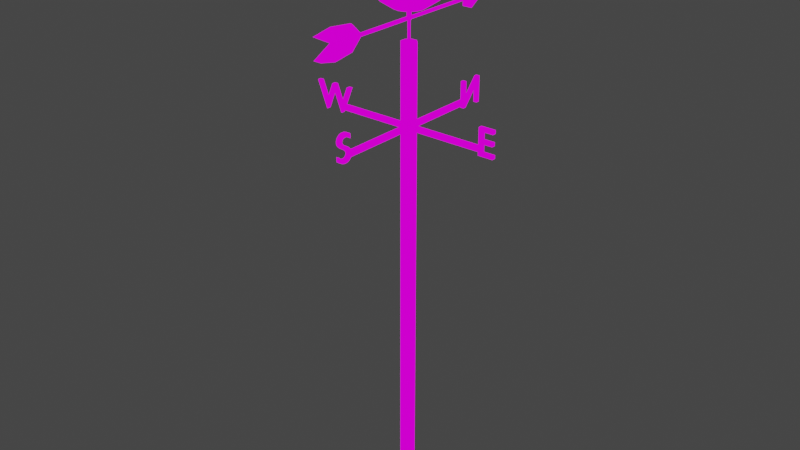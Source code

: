 # Source: weathervane.blend  (saved by Blender 2.80.39; exported with 4.5.12 LTS)
import bpy
from mathutils import Matrix  # noqa: F401  (used for matrix-valued properties, if any)

bpy.ops.wm.read_factory_settings(use_empty=True)
scene = bpy.context.scene
scene.name = 'Scene'

# ---- collections
col_collection = bpy.data.collections.new('Collection'); scene.collection.children.link(col_collection)

# ---- images (referenced by path relative to the original .blend; pixels are not part of the script)
import os
ASSET_DIR = os.environ.get("B2B_ASSET_DIR", "")  # directory of the original .blend (textures are referenced by path, not embedded)
HERE = os.path.dirname(os.path.abspath(__file__))  # packed textures are extracted next to this script under _unpacked/

def load_image(name, relpath, width, height, colorspace="sRGB"):
    """Load a texture the original file referenced (path relative to the .blend, or extracted next to this script)."""
    p = next((c for c in (os.path.join(HERE, relpath), os.path.join(ASSET_DIR, relpath)) if relpath and os.path.exists(c)), "")
    if p:
        img = bpy.data.images.load(p, check_existing=True)
        img.name = name
    else:  # same state as the original file: an image datablock whose file is absent (Cycles renders it pink)
        img = bpy.data.images.new(name, width, height)
        img.source = "FILE"
        img.filepath = "//" + (relpath or name)
    img.colorspace_settings.name = colorspace
    return img
img_pallete_png = load_image('pallete.png', 'pallete.png', 1024, 1024, 'sRGB')

# ---- materials (node trees are filled in below, after node groups)
mat_pallete = bpy.data.materials.new('pallete')
mat_pallete.alpha_threshold = 0.0
mat_pallete.roughness = 0.5
mat_pallete.line_color = (0.0, 0.0, 0.0, 1.0)

# ---- material node trees
mat_pallete.use_nodes = True; mat_pallete.node_tree.nodes.clear()
_N = mat_pallete.node_tree.nodes; _L = mat_pallete.node_tree.links
n0 = _N.new('ShaderNodeOutputMaterial'); n0.name = 'Material Output'; n0.location = (300, 300)
n1 = _N.new('ShaderNodeTexImage'); n1.name = 'Image Texture'; n1.location = (-63, 260)
n1.image = img_pallete_png
_L.new(n1.outputs[0], n0.inputs[0])
n0.is_active_output = True

# ---- world
world_world = bpy.data.worlds.new('World'); scene.world = world_world
world_world.color = (0.05088, 0.05088, 0.05088)
world_world.use_sun_shadow = False
world_world.sun_shadow_jitter_overblur = 0.0

# ---- meshes
me_bottom = bpy.data.meshes.new('Bottom')
me_bottom.from_pydata([(-0.07654, -0.1847, -9.537e-07), (-0.07654, -0.1847, 10.0), (-0.1848, -0.0765, -9.537e-07), (-0.1848, -0.0765, 10.0), (-0.1848, 0.07657, -9.537e-07), (-0.1848, 0.07657, 10.0), (-0.07654, 0.1848, -9.537e-07), (-0.07654, 0.1848, 10.0), (0.07654, 0.1848, -9.537e-07), (0.07654, 0.1848, 10.0), (0.1848, 0.07657, -9.537e-07), (0.1848, 0.07657, 10.0), (0.1848, -0.0765, -9.537e-07), (0.1848, -0.0765, 10.0), (0.07654, -0.1847, -9.537e-07), (0.07654, -0.1847, 10.0), (-0.07654, -0.1847, 9.9), (-0.1848, -0.0765, 9.9), (-0.1848, 0.07657, 9.9), (-0.07654, 0.1848, 9.9), (0.07654, 0.1848, 9.9), (0.1848, 0.07657, 9.9), (0.1848, -0.0765, 9.9), (0.07654, -0.1847, 9.9), (-2.085, 0.07657, 10.0), (-2.085, -0.0765, 10.0), (-2.085, -0.0765, 9.9), (-2.085, 0.07657, 9.9), (2.085, -0.0765, 10.0), (2.085, 0.07657, 10.0), (2.085, 0.07657, 9.9), (2.085, -0.0765, 9.9), (-0.07654, -2.085, 9.9), (-0.07654, -2.085, 10.0), (0.07654, -2.085, 10.0), (0.07654, -2.085, 9.9), (0.07654, 2.085, 10.0), (-0.07654, 2.085, 10.0), (-0.07654, 2.085, 9.9), (0.07654, 2.085, 9.9), (-0.03478, -0.01437, 12.0), (-0.01441, -0.03474, 12.0), (-0.03478, 0.01444, 12.0), (-0.01441, 0.03481, 12.0), (0.0144, 0.03481, 12.0), (0.03477, 0.01444, 12.0), (0.03477, -0.01437, 12.0), (0.0144, -0.03474, 12.0), (-0.1848, -0.0765, 12.0), (-0.07654, -0.1847, 12.0), (-0.1848, 0.07657, 12.0), (-0.07654, 0.1848, 12.0), (0.07653, 0.1848, 12.0), (0.1848, 0.07657, 12.0), (0.1848, -0.0765, 12.0), (0.07653, -0.1847, 12.0), (-2.82, 0.05, 10.48), (-2.723, 0.05, 10.48), (-2.537, 0.05, 10.01), (-2.347, 0.05, 10.48), (-2.254, 0.05, 10.48), (-2.065, 0.05, 10.01), (-1.877, 0.05, 10.48), (-1.779, 0.05, 10.48), (-2.055, 0.05, 9.794), (-2.074, 0.05, 9.794), (-2.3, 0.05, 10.35), (-2.524, 0.05, 9.794), (-2.543, 0.05, 9.794), (-2.82, -0.05, 10.48), (-2.723, -0.05, 10.48), (-2.537, -0.05, 10.01), (-2.347, -0.05, 10.48), (-2.254, -0.05, 10.48), (-2.065, -0.05, 10.01), (-1.877, -0.05, 10.48), (-1.779, -0.05, 10.48), (-2.055, -0.05, 9.794), (-2.074, -0.05, 9.794), (-2.3, -0.05, 10.35), (-2.524, -0.05, 9.794), (-2.543, -0.05, 9.794), (2.412, -0.05, 10.48), (2.025, -0.05, 10.48), (2.025, -0.05, 9.8), (2.421, -0.05, 9.8), (2.421, -0.05, 9.888), (2.123, -0.05, 9.888), (2.123, -0.05, 10.1), (2.402, -0.05, 10.1), (2.402, -0.05, 10.19), (2.123, -0.05, 10.19), (2.123, -0.05, 10.39), (2.412, -0.05, 10.39), (2.412, 0.05, 10.48), (2.025, 0.05, 10.48), (2.025, 0.05, 9.8), (2.421, 0.05, 9.8), (2.421, 0.05, 9.888), (2.123, 0.05, 9.888), (2.123, 0.05, 10.1), (2.402, 0.05, 10.1), (2.402, 0.05, 10.19), (2.123, 0.05, 10.19), (2.123, 0.05, 10.39), (2.412, 0.05, 10.39), (-0.05, 2.053, 10.48), (-0.05, 2.145, 10.48), (-0.05, 2.145, 9.954), (-0.05, 2.606, 10.48), (-0.05, 2.684, 10.48), (-0.05, 2.684, 9.8), (-0.05, 2.592, 9.8), (-0.05, 2.592, 10.32), (-0.05, 2.137, 9.8), (-0.05, 2.053, 9.8), (0.05, 2.053, 10.48), (0.05, 2.145, 10.48), (0.05, 2.145, 9.954), (0.05, 2.606, 10.48), (0.05, 2.684, 10.48), (0.05, 2.684, 9.8), (0.05, 2.592, 9.8), (0.05, 2.592, 10.32), (0.05, 2.137, 9.8), (0.05, 2.053, 9.8), (0.05, -2.054, 10.44), (0.05, -2.066, 10.45), (0.05, -2.078, 10.46), (0.05, -2.09, 10.46), (0.05, -2.103, 10.47), (0.05, -2.115, 10.47), (0.05, -2.128, 10.48), (0.05, -2.141, 10.48), (0.05, -2.154, 10.49), (0.05, -2.167, 10.49), (0.05, -2.18, 10.49), (0.05, -2.193, 10.49), (0.05, -2.206, 10.49), (0.05, -2.236, 10.49), (0.05, -2.264, 10.49), (0.05, -2.291, 10.48), (0.05, -2.315, 10.47), (0.05, -2.337, 10.46), (0.05, -2.356, 10.44), (0.05, -2.373, 10.42), (0.05, -2.387, 10.41), (0.05, -2.398, 10.38), (0.05, -2.406, 10.36), (0.05, -2.411, 10.34), (0.05, -2.413, 10.31), (0.05, -2.407, 10.27), (0.05, -2.391, 10.23), (0.05, -2.366, 10.2), (0.05, -2.336, 10.17), (0.05, -2.302, 10.14), (0.05, -2.265, 10.12), (0.05, -2.228, 10.1), (0.05, -2.194, 10.08), (0.05, -2.164, 10.05), (0.05, -2.139, 10.03), (0.05, -2.123, 9.998), (0.05, -2.118, 9.965), (0.05, -2.118, 9.955), (0.05, -2.12, 9.945), (0.05, -2.124, 9.936), (0.05, -2.129, 9.926), (0.05, -2.136, 9.916), (0.05, -2.145, 9.908), (0.05, -2.154, 9.9), (0.05, -2.166, 9.893), (0.05, -2.179, 9.887), (0.05, -2.194, 9.883), (0.05, -2.21, 9.88), (0.05, -2.229, 9.879), (0.05, -2.245, 9.88), (0.05, -2.262, 9.882), (0.05, -2.278, 9.885), (0.05, -2.294, 9.89), (0.05, -2.31, 9.897), (0.05, -2.325, 9.905), (0.05, -2.34, 9.914), (0.05, -2.355, 9.924), (0.05, -2.369, 9.936), (0.05, -2.382, 9.948), (0.05, -2.396, 9.963), (0.05, -2.409, 9.978), (0.05, -2.409, 9.854), (0.05, -2.394, 9.844), (0.05, -2.38, 9.834), (0.05, -2.365, 9.826), (0.05, -2.35, 9.819), (0.05, -2.335, 9.812), (0.05, -2.319, 9.806), (0.05, -2.304, 9.802), (0.05, -2.287, 9.798), (0.05, -2.271, 9.795), (0.05, -2.253, 9.793), (0.05, -2.236, 9.791), (0.05, -2.218, 9.791), (0.05, -2.191, 9.793), (0.05, -2.165, 9.797), (0.05, -2.141, 9.805), (0.05, -2.119, 9.815), (0.05, -2.099, 9.828), (0.05, -2.081, 9.843), (0.05, -2.065, 9.861), (0.05, -2.052, 9.88), (0.05, -2.041, 9.902), (0.05, -2.033, 9.925), (0.05, -2.028, 9.95), (0.05, -2.027, 9.976), (0.05, -2.032, 10.03), (0.05, -2.048, 10.07), (0.05, -2.073, 10.1), (0.05, -2.103, 10.13), (0.05, -2.137, 10.16), (0.05, -2.174, 10.18), (0.05, -2.211, 10.2), (0.05, -2.245, 10.22), (0.05, -2.275, 10.24), (0.05, -2.3, 10.27), (0.05, -2.316, 10.29), (0.05, -2.322, 10.32), (0.05, -2.321, 10.33), (0.05, -2.318, 10.34), (0.05, -2.313, 10.35), (0.05, -2.308, 10.36), (0.05, -2.3, 10.37), (0.05, -2.291, 10.38), (0.05, -2.281, 10.39), (0.05, -2.27, 10.39), (0.05, -2.257, 10.4), (0.05, -2.243, 10.4), (0.05, -2.229, 10.4), (0.05, -2.214, 10.4), (0.05, -2.202, 10.4), (0.05, -2.19, 10.4), (0.05, -2.177, 10.4), (0.05, -2.164, 10.4), (0.05, -2.151, 10.39), (0.05, -2.138, 10.39), (0.05, -2.124, 10.38), (0.05, -2.111, 10.37), (0.05, -2.097, 10.37), (0.05, -2.082, 10.36), (0.05, -2.068, 10.34), (0.05, -2.054, 10.33), (-0.05, -2.054, 10.44), (-0.05, -2.066, 10.45), (-0.05, -2.078, 10.46), (-0.05, -2.09, 10.46), (-0.05, -2.103, 10.47), (-0.05, -2.115, 10.47), (-0.05, -2.128, 10.48), (-0.05, -2.141, 10.48), (-0.05, -2.154, 10.49), (-0.05, -2.167, 10.49), (-0.05, -2.18, 10.49), (-0.05, -2.193, 10.49), (-0.05, -2.206, 10.49), (-0.05, -2.236, 10.49), (-0.05, -2.264, 10.49), (-0.05, -2.291, 10.48), (-0.05, -2.315, 10.47), (-0.05, -2.337, 10.46), (-0.05, -2.356, 10.44), (-0.05, -2.373, 10.42), (-0.05, -2.387, 10.41), (-0.05, -2.398, 10.38), (-0.05, -2.406, 10.36), (-0.05, -2.411, 10.34), (-0.05, -2.413, 10.31), (-0.05, -2.407, 10.27), (-0.05, -2.391, 10.23), (-0.05, -2.366, 10.2), (-0.05, -2.336, 10.17), (-0.05, -2.302, 10.14), (-0.05, -2.265, 10.12), (-0.05, -2.228, 10.1), (-0.05, -2.194, 10.08), (-0.05, -2.164, 10.05), (-0.05, -2.139, 10.03), (-0.05, -2.123, 9.998), (-0.05, -2.118, 9.965), (-0.05, -2.118, 9.955), (-0.05, -2.12, 9.945), (-0.05, -2.124, 9.936), (-0.05, -2.129, 9.926), (-0.05, -2.136, 9.916), (-0.05, -2.145, 9.908), (-0.05, -2.154, 9.9), (-0.05, -2.166, 9.893), (-0.05, -2.179, 9.887), (-0.05, -2.194, 9.883), (-0.05, -2.21, 9.88), (-0.05, -2.229, 9.879), (-0.05, -2.245, 9.88), (-0.05, -2.262, 9.882), (-0.05, -2.278, 9.885), (-0.05, -2.294, 9.89), (-0.05, -2.31, 9.897), (-0.05, -2.325, 9.905), (-0.05, -2.34, 9.914), (-0.05, -2.355, 9.924), (-0.05, -2.369, 9.936), (-0.05, -2.382, 9.948), (-0.05, -2.396, 9.963), (-0.05, -2.409, 9.978), (-0.05, -2.409, 9.854), (-0.05, -2.394, 9.844), (-0.05, -2.38, 9.834), (-0.05, -2.365, 9.826), (-0.05, -2.35, 9.819), (-0.05, -2.335, 9.812), (-0.05, -2.319, 9.806), (-0.05, -2.304, 9.802), (-0.05, -2.287, 9.798), (-0.05, -2.271, 9.795), (-0.05, -2.253, 9.793), (-0.05, -2.236, 9.791), (-0.05, -2.218, 9.791), (-0.05, -2.191, 9.793), (-0.05, -2.165, 9.797), (-0.05, -2.141, 9.805), (-0.05, -2.119, 9.815), (-0.05, -2.099, 9.828), (-0.05, -2.081, 9.843), (-0.05, -2.065, 9.861), (-0.05, -2.052, 9.88), (-0.05, -2.041, 9.902), (-0.05, -2.033, 9.925), (-0.05, -2.028, 9.95), (-0.05, -2.027, 9.976), (-0.05, -2.032, 10.03), (-0.05, -2.048, 10.07), (-0.05, -2.073, 10.1), (-0.05, -2.103, 10.13), (-0.05, -2.137, 10.16), (-0.05, -2.174, 10.18), (-0.05, -2.211, 10.2), (-0.05, -2.245, 10.22), (-0.05, -2.275, 10.24), (-0.05, -2.3, 10.27), (-0.05, -2.316, 10.29), (-0.05, -2.322, 10.32), (-0.05, -2.321, 10.33), (-0.05, -2.318, 10.34), (-0.05, -2.313, 10.35), (-0.05, -2.308, 10.36), (-0.05, -2.3, 10.37), (-0.05, -2.291, 10.38), (-0.05, -2.281, 10.39), (-0.05, -2.27, 10.39), (-0.05, -2.257, 10.4), (-0.05, -2.243, 10.4), (-0.05, -2.229, 10.4), (-0.05, -2.214, 10.4), (-0.05, -2.202, 10.4), (-0.05, -2.19, 10.4), (-0.05, -2.177, 10.4), (-0.05, -2.164, 10.4), (-0.05, -2.151, 10.39), (-0.05, -2.138, 10.39), (-0.05, -2.124, 10.38), (-0.05, -2.111, 10.37), (-0.05, -2.097, 10.37), (-0.05, -2.082, 10.36), (-0.05, -2.068, 10.34), (-0.05, -2.054, 10.33)], [], [(16, 1, 3, 17), (5, 18, 27, 24), (18, 5, 7, 19), (9, 20, 39, 36), (20, 9, 11, 21), (22, 21, 30, 31), (1, 15, 55, 49), (22, 13, 15, 23), (15, 1, 33, 34), (0, 2, 4, 6, 8, 10, 12, 14), (14, 23, 16, 0), (12, 22, 23, 14), (10, 21, 22, 12), (8, 20, 21, 10), (6, 19, 20, 8), (4, 18, 19, 6), (2, 17, 18, 4), (0, 16, 17, 2), (26, 25, 24, 27), (3, 5, 24, 25), (18, 17, 26, 27), (17, 3, 25, 26), (30, 29, 28, 31), (13, 22, 31, 28), (11, 13, 28, 29), (21, 11, 29, 30), (35, 34, 33, 32), (16, 23, 35, 32), (1, 16, 32, 33), (23, 15, 34, 35), (38, 37, 36, 39), (7, 9, 36, 37), (19, 7, 37, 38), (20, 19, 38, 39), (3, 1, 49, 48), (7, 5, 50, 51), (13, 11, 53, 54), (9, 7, 51, 52), (15, 13, 54, 55), (5, 3, 48, 50), (11, 9, 52, 53), (41, 40, 48, 49), (40, 42, 50, 48), (42, 43, 51, 50), (43, 44, 52, 51), (44, 45, 53, 52), (45, 46, 54, 53), (46, 47, 55, 54), (47, 41, 49, 55), (64, 62, 63), (64, 61, 62), (61, 59, 60), (61, 66, 59), (66, 58, 59), (58, 56, 57), (58, 68, 56), (61, 65, 66), (67, 58, 66), (64, 65, 61), (67, 68, 58), (77, 76, 75), (77, 75, 74), (74, 73, 72), (74, 72, 79), (79, 72, 71), (71, 70, 69), (71, 69, 81), (74, 79, 78), (80, 79, 71), (77, 74, 78), (80, 71, 81), (64, 63, 76, 77), (63, 62, 75, 76), (62, 61, 74, 75), (61, 60, 73, 74), (60, 59, 72, 73), (59, 58, 71, 72), (58, 57, 70, 71), (57, 56, 69, 70), (56, 68, 81, 69), (66, 65, 78, 79), (67, 66, 79, 80), (65, 64, 77, 78), (68, 67, 80, 81), (84, 92, 83), (92, 82, 83), (92, 93, 82), (84, 91, 92), (84, 88, 91), (88, 90, 91), (88, 89, 90), (84, 87, 88), (84, 86, 87), (84, 85, 86), (96, 95, 104), (104, 95, 94), (104, 94, 105), (96, 104, 103), (96, 103, 100), (100, 103, 102), (100, 102, 101), (96, 100, 99), (96, 99, 98), (96, 98, 97), (84, 83, 95, 96), (83, 82, 94, 95), (93, 92, 104, 105), (82, 93, 105, 94), (92, 91, 103, 104), (91, 90, 102, 103), (89, 88, 100, 101), (90, 89, 101, 102), (88, 87, 99, 100), (87, 86, 98, 99), (85, 84, 96, 97), (86, 85, 97, 98), (111, 109, 110), (111, 113, 109), (113, 108, 109), (108, 106, 107), (108, 115, 106), (111, 112, 113), (114, 108, 113), (114, 115, 108), (121, 120, 119), (121, 119, 123), (123, 119, 118), (118, 117, 116), (118, 116, 125), (121, 123, 122), (124, 123, 118), (124, 118, 125), (111, 110, 120, 121), (110, 109, 119, 120), (109, 108, 118, 119), (108, 107, 117, 118), (107, 106, 116, 117), (106, 115, 125, 116), (112, 111, 121, 122), (113, 112, 122, 123), (114, 113, 123, 124), (115, 114, 124, 125), (139, 137, 138), (139, 136, 137), (139, 135, 136), (140, 135, 139), (140, 134, 135), (140, 133, 134), (141, 133, 140), (141, 132, 133), (141, 131, 132), (142, 131, 141), (142, 130, 131), (142, 129, 130), (143, 129, 142), (143, 128, 129), (143, 127, 128), (144, 127, 143), (144, 126, 127), (144, 239, 126), (239, 240, 126), (240, 241, 126), (241, 242, 126), (242, 243, 126), (243, 244, 126), (244, 245, 126), (245, 246, 126), (246, 247, 126), (145, 237, 144), (237, 238, 144), (238, 239, 144), (146, 235, 145), (235, 236, 145), (236, 237, 145), (147, 234, 146), (234, 235, 146), (147, 233, 234), (147, 232, 233), (147, 231, 232), (147, 230, 231), (147, 229, 230), (148, 229, 147), (148, 228, 229), (148, 227, 228), (148, 226, 227), (149, 226, 148), (149, 225, 226), (149, 224, 225), (150, 224, 149), (150, 223, 224), (150, 222, 223), (151, 222, 150), (151, 221, 222), (151, 220, 221), (152, 220, 151), (152, 219, 220), (153, 219, 152), (153, 218, 219), (153, 217, 218), (154, 217, 153), (154, 216, 217), (155, 216, 154), (155, 215, 216), (156, 215, 155), (156, 214, 215), (157, 214, 156), (157, 213, 214), (158, 213, 157), (159, 213, 158), (159, 212, 213), (160, 212, 159), (161, 212, 160), (161, 211, 212), (162, 211, 161), (187, 185, 186), (162, 210, 211), (163, 210, 162), (187, 184, 185), (164, 210, 163), (164, 209, 210), (187, 183, 184), (165, 209, 164), (187, 182, 183), (166, 209, 165), (167, 209, 166), (167, 208, 209), (187, 181, 182), (168, 208, 167), (187, 180, 181), (169, 208, 168), (187, 179, 180), (169, 207, 208), (170, 207, 169), (187, 178, 179), (171, 207, 170), (187, 177, 178), (172, 207, 171), (187, 176, 177), (173, 207, 172), (187, 175, 176), (173, 206, 207), (174, 206, 173), (187, 174, 175), (187, 206, 174), (187, 205, 206), (188, 205, 187), (189, 205, 188), (189, 204, 205), (190, 204, 189), (190, 203, 204), (191, 203, 190), (192, 203, 191), (192, 202, 203), (193, 202, 192), (194, 202, 193), (194, 201, 202), (195, 201, 194), (196, 201, 195), (196, 200, 201), (197, 200, 196), (198, 200, 197), (198, 199, 200), (261, 260, 259), (261, 259, 258), (261, 258, 257), (262, 261, 257), (262, 257, 256), (262, 256, 255), (263, 262, 255), (263, 255, 254), (263, 254, 253), (264, 263, 253), (264, 253, 252), (264, 252, 251), (265, 264, 251), (265, 251, 250), (265, 250, 249), (266, 265, 249), (266, 249, 248), (266, 248, 361), (361, 248, 362), (362, 248, 363), (363, 248, 364), (364, 248, 365), (365, 248, 366), (366, 248, 367), (367, 248, 368), (368, 248, 369), (267, 266, 359), (359, 266, 360), (360, 266, 361), (268, 267, 357), (357, 267, 358), (358, 267, 359), (269, 268, 356), (356, 268, 357), (269, 356, 355), (269, 355, 354), (269, 354, 353), (269, 353, 352), (269, 352, 351), (270, 269, 351), (270, 351, 350), (270, 350, 349), (270, 349, 348), (271, 270, 348), (271, 348, 347), (271, 347, 346), (272, 271, 346), (272, 346, 345), (272, 345, 344), (273, 272, 344), (273, 344, 343), (273, 343, 342), (274, 273, 342), (274, 342, 341), (275, 274, 341), (275, 341, 340), (275, 340, 339), (276, 275, 339), (276, 339, 338), (277, 276, 338), (277, 338, 337), (278, 277, 337), (278, 337, 336), (279, 278, 336), (279, 336, 335), (280, 279, 335), (281, 280, 335), (281, 335, 334), (282, 281, 334), (283, 282, 334), (283, 334, 333), (284, 283, 333), (309, 308, 307), (284, 333, 332), (285, 284, 332), (309, 307, 306), (286, 285, 332), (286, 332, 331), (309, 306, 305), (287, 286, 331), (309, 305, 304), (288, 287, 331), (289, 288, 331), (289, 331, 330), (309, 304, 303), (290, 289, 330), (309, 303, 302), (291, 290, 330), (309, 302, 301), (291, 330, 329), (292, 291, 329), (309, 301, 300), (293, 292, 329), (309, 300, 299), (294, 293, 329), (309, 299, 298), (295, 294, 329), (309, 298, 297), (295, 329, 328), (296, 295, 328), (309, 297, 296), (309, 296, 328), (309, 328, 327), (310, 309, 327), (311, 310, 327), (311, 327, 326), (312, 311, 326), (312, 326, 325), (313, 312, 325), (314, 313, 325), (314, 325, 324), (315, 314, 324), (316, 315, 324), (316, 324, 323), (317, 316, 323), (318, 317, 323), (318, 323, 322), (319, 318, 322), (320, 319, 322), (320, 322, 321), (139, 138, 260, 261), (138, 137, 259, 260), (137, 136, 258, 259), (136, 135, 257, 258), (140, 139, 261, 262), (135, 134, 256, 257), (134, 133, 255, 256), (141, 140, 262, 263), (133, 132, 254, 255), (132, 131, 253, 254), (142, 141, 263, 264), (131, 130, 252, 253), (130, 129, 251, 252), (143, 142, 264, 265), (129, 128, 250, 251), (128, 127, 249, 250), (144, 143, 265, 266), (127, 126, 248, 249), (240, 239, 361, 362), (241, 240, 362, 363), (242, 241, 363, 364), (243, 242, 364, 365), (244, 243, 365, 366), (245, 244, 366, 367), (246, 245, 367, 368), (247, 246, 368, 369), (126, 247, 369, 248), (145, 144, 266, 267), (238, 237, 359, 360), (239, 238, 360, 361), (146, 145, 267, 268), (236, 235, 357, 358), (237, 236, 358, 359), (147, 146, 268, 269), (235, 234, 356, 357), (234, 233, 355, 356), (233, 232, 354, 355), (232, 231, 353, 354), (231, 230, 352, 353), (230, 229, 351, 352), (148, 147, 269, 270), (229, 228, 350, 351), (228, 227, 349, 350), (227, 226, 348, 349), (149, 148, 270, 271), (226, 225, 347, 348), (225, 224, 346, 347), (150, 149, 271, 272), (224, 223, 345, 346), (223, 222, 344, 345), (151, 150, 272, 273), (222, 221, 343, 344), (221, 220, 342, 343), (152, 151, 273, 274), (220, 219, 341, 342), (153, 152, 274, 275), (219, 218, 340, 341), (218, 217, 339, 340), (154, 153, 275, 276), (217, 216, 338, 339), (155, 154, 276, 277), (216, 215, 337, 338), (156, 155, 277, 278), (215, 214, 336, 337), (157, 156, 278, 279), (214, 213, 335, 336), (158, 157, 279, 280), (159, 158, 280, 281), (213, 212, 334, 335), (160, 159, 281, 282), (161, 160, 282, 283), (212, 211, 333, 334), (162, 161, 283, 284), (187, 186, 308, 309), (186, 185, 307, 308), (211, 210, 332, 333), (163, 162, 284, 285), (185, 184, 306, 307), (164, 163, 285, 286), (210, 209, 331, 332), (184, 183, 305, 306), (165, 164, 286, 287), (183, 182, 304, 305), (166, 165, 287, 288), (167, 166, 288, 289), (209, 208, 330, 331), (182, 181, 303, 304), (168, 167, 289, 290), (181, 180, 302, 303), (169, 168, 290, 291), (180, 179, 301, 302), (208, 207, 329, 330), (170, 169, 291, 292), (179, 178, 300, 301), (171, 170, 292, 293), (178, 177, 299, 300), (172, 171, 293, 294), (177, 176, 298, 299), (173, 172, 294, 295), (176, 175, 297, 298), (207, 206, 328, 329), (174, 173, 295, 296), (175, 174, 296, 297), (206, 205, 327, 328), (188, 187, 309, 310), (189, 188, 310, 311), (205, 204, 326, 327), (190, 189, 311, 312), (204, 203, 325, 326), (191, 190, 312, 313), (192, 191, 313, 314), (203, 202, 324, 325), (193, 192, 314, 315), (194, 193, 315, 316), (202, 201, 323, 324), (195, 194, 316, 317), (196, 195, 317, 318), (201, 200, 322, 323), (197, 196, 318, 319), (198, 197, 319, 320), (199, 198, 320, 321), (200, 199, 321, 322)])
_uv = me_bottom.uv_layers.new(name='UVMap')
_uv.uv.foreach_set('vector', [0.3577, 0.9825, 0.3577, 0.9827, 0.3543, 0.9827, 0.3543, 0.9825, 0.3507, 0.9827, 0.3507, 0.9825, 0.3507, 0.9825, 0.3507, 0.9827, 0.3507, 0.9825, 0.3507, 0.9827, 0.3472, 0.9827, 0.3472, 0.9825, 0.3438, 0.9827, 0.3438, 0.9825, 0.3438, 0.9825, 0.3438, 0.9827, 0.3438, 0.9825, 0.3438, 0.9827, 0.3403, 0.9827, 0.3403, 0.9825, 0.3368, 0.9825, 0.3403, 0.9825, 0.3403, 0.9825, 0.3368, 0.9825, 0.3368, 0.9685, 0.332, 0.9665, 0.332, 0.9665, 0.3368, 0.9685, 0.3368, 0.9825, 0.3368, 0.9827, 0.3333, 0.9827, 0.3333, 0.9825, 0.332, 0.9665, 0.3368, 0.9685, 0.3368, 0.9685, 0.332, 0.9665, 0.3507, 0.9685, 0.3555, 0.9665, 0.3575, 0.9618, 0.3555, 0.957, 0.3507, 0.955, 0.346, 0.957, 0.344, 0.9618, 0.346, 0.9665, 0.3333, 0.9688, 0.3333, 0.9825, 0.3298, 0.9825, 0.3298, 0.9688, 0.3368, 0.9688, 0.3368, 0.9825, 0.3333, 0.9825, 0.3333, 0.9688, 0.3403, 0.9688, 0.3403, 0.9825, 0.3368, 0.9825, 0.3368, 0.9688, 0.3438, 0.9688, 0.3438, 0.9825, 0.3403, 0.9825, 0.3403, 0.9688, 0.3472, 0.9688, 0.3472, 0.9825, 0.3438, 0.9825, 0.3438, 0.9688, 0.3507, 0.9688, 0.3507, 0.9825, 0.3472, 0.9825, 0.3472, 0.9688, 0.3543, 0.9688, 0.3543, 0.9825, 0.3507, 0.9825, 0.3507, 0.9688, 0.3577, 0.9688, 0.3577, 0.9825, 0.3543, 0.9825, 0.3543, 0.9688, 0.3543, 0.9825, 0.3543, 0.9827, 0.3507, 0.9827, 0.3507, 0.9825, 0.3415, 0.9665, 0.3435, 0.9618, 0.3435, 0.9618, 0.3415, 0.9665, 0.3507, 0.9825, 0.3543, 0.9825, 0.3543, 0.9825, 0.3507, 0.9825, 0.3543, 0.9825, 0.3543, 0.9827, 0.3543, 0.9827, 0.3543, 0.9825, 0.3403, 0.9825, 0.3403, 0.9827, 0.3368, 0.9827, 0.3368, 0.9825, 0.3368, 0.9827, 0.3368, 0.9825, 0.3368, 0.9825, 0.3368, 0.9827, 0.332, 0.957, 0.33, 0.9618, 0.33, 0.9618, 0.332, 0.957, 0.3403, 0.9825, 0.3403, 0.9827, 0.3403, 0.9827, 0.3403, 0.9825, 0.3333, 0.9825, 0.3333, 0.9827, 0.3298, 0.9827, 0.3298, 0.9825, 0.3298, 0.9825, 0.3333, 0.9825, 0.3333, 0.9825, 0.3298, 0.9825, 0.3577, 0.9827, 0.3577, 0.9825, 0.3577, 0.9825, 0.3577, 0.9827, 0.3333, 0.9825, 0.3333, 0.9827, 0.3333, 0.9827, 0.3333, 0.9825, 0.3472, 0.9825, 0.3472, 0.9827, 0.3438, 0.9827, 0.3438, 0.9825, 0.3415, 0.957, 0.3368, 0.955, 0.3368, 0.955, 0.3415, 0.957, 0.3472, 0.9825, 0.3472, 0.9827, 0.3472, 0.9827, 0.3472, 0.9825, 0.3438, 0.9825, 0.3472, 0.9825, 0.3472, 0.9825, 0.3438, 0.9825, 0.3543, 0.9827, 0.3577, 0.9827, 0.3577, 0.9827, 0.3543, 0.9827, 0.3472, 0.9827, 0.3507, 0.9827, 0.3507, 0.9827, 0.3472, 0.9827, 0.33, 0.9618, 0.332, 0.957, 0.332, 0.957, 0.33, 0.9618, 0.3368, 0.955, 0.3415, 0.957, 0.3415, 0.957, 0.3368, 0.955, 0.3333, 0.9827, 0.3368, 0.9827, 0.3368, 0.9827, 0.3333, 0.9827, 0.3435, 0.9618, 0.3415, 0.9665, 0.3415, 0.9665, 0.3435, 0.9618, 0.3403, 0.9827, 0.3438, 0.9827, 0.3438, 0.9827, 0.3403, 0.9827, 0.3368, 0.963, 0.3376, 0.9626, 0.3415, 0.9665, 0.3368, 0.9685, 0.3376, 0.9626, 0.338, 0.9618, 0.3435, 0.9618, 0.3415, 0.9665, 0.338, 0.9618, 0.3376, 0.9609, 0.3415, 0.957, 0.3435, 0.9618, 0.3376, 0.9609, 0.3368, 0.9605, 0.3368, 0.955, 0.3415, 0.957, 0.3368, 0.9605, 0.3359, 0.9609, 0.332, 0.957, 0.3368, 0.955, 0.3359, 0.9609, 0.3355, 0.9618, 0.33, 0.9618, 0.332, 0.957, 0.3355, 0.9618, 0.3359, 0.9626, 0.332, 0.9665, 0.33, 0.9618, 0.3359, 0.9626, 0.3368, 0.963, 0.3368, 0.9685, 0.332, 0.9665, 0.3298, 0.9548, 0.3298, 0.9548, 0.3298, 0.9548, 0.3298, 0.9548, 0.3298, 0.9548, 0.3298, 0.9548, 0.3298, 0.9548, 0.3298, 0.9548, 0.3298, 0.9548, 0.3298, 0.9548, 0.3298, 0.9548, 0.3298, 0.9548, 0.3298, 0.9548, 0.3298, 0.9548, 0.3298, 0.9548, 0.3298, 0.9548, 0.3298, 0.9548, 0.3298, 0.9548, 0.3298, 0.9548, 0.3298, 0.9548, 0.3298, 0.9548, 0.3298, 0.9548, 0.3298, 0.9548, 0.3298, 0.9548, 0.3298, 0.9548, 0.3298, 0.9548, 0.3298, 0.9548, 0.3298, 0.9548, 0.3298, 0.9548, 0.3298, 0.9548, 0.3298, 0.9548, 0.3298, 0.9548, 0.3298, 0.9548, 0.3298, 0.9548, 0.3298, 0.9548, 0.3298, 0.9548, 0.3298, 0.9548, 0.3298, 0.9548, 0.3298, 0.9548, 0.3298, 0.9548, 0.3298, 0.9548, 0.3298, 0.9548, 0.3298, 0.9548, 0.3298, 0.9548, 0.3298, 0.9548, 0.3298, 0.9548, 0.3298, 0.9548, 0.3298, 0.9548, 0.3298, 0.9548, 0.3298, 0.9548, 0.3298, 0.9548, 0.3298, 0.9548, 0.3298, 0.9548, 0.3298, 0.9548, 0.3298, 0.9548, 0.3298, 0.9548, 0.3298, 0.9548, 0.3298, 0.9548, 0.3298, 0.9548, 0.3298, 0.9548, 0.3298, 0.9548, 0.3298, 0.9548, 0.3298, 0.9548, 0.3298, 0.9548, 0.3298, 0.9548, 0.3298, 0.9548, 0.3298, 0.9548, 0.3298, 0.9548, 0.3298, 0.9548, 0.3298, 0.9548, 0.3298, 0.9548, 0.3298, 0.9548, 0.3298, 0.9548, 0.3298, 0.9548, 0.3298, 0.9548, 0.3298, 0.9548, 0.3298, 0.9548, 0.3298, 0.9548, 0.3298, 0.9548, 0.3298, 0.9548, 0.3298, 0.9548, 0.3298, 0.9548, 0.3298, 0.9548, 0.3298, 0.9548, 0.3298, 0.9548, 0.3298, 0.9548, 0.3298, 0.9548, 0.3298, 0.9548, 0.3298, 0.9548, 0.3298, 0.9548, 0.3298, 0.9548, 0.3298, 0.9548, 0.3298, 0.9548, 0.3298, 0.9548, 0.3298, 0.9548, 0.3298, 0.9548, 0.3298, 0.9548, 0.3298, 0.9548, 0.3298, 0.9548, 0.3298, 0.9548, 0.3298, 0.9548, 0.3298, 0.9548, 0.3298, 0.9548, 0.3298, 0.9548, 0.3298, 0.9548, 0.3298, 0.9548, 0.3298, 0.9548, 0.3298, 0.9548, 0.3298, 0.9548, 0.3298, 0.9548, 0.3298, 0.9548, 0.3298, 0.9548, 0.3298, 0.9548, 0.3298, 0.9548, 0.3298, 0.9548, 0.3298, 0.9548, 0.3298, 0.9548, 0.3298, 0.9548, 0.3298, 0.9548, 0.3298, 0.9548, 0.3298, 0.9548, 0.3298, 0.9548, 0.3298, 0.9548, 0.3298, 0.9548, 0.3298, 0.9548, 0.3298, 0.9548, 0.3298, 0.9548, 0.3298, 0.9548, 0.3298, 0.9548, 0.3298, 0.9548, 0.3298, 0.9548, 0.3298, 0.9548, 0.3298, 0.9548, 0.3298, 0.9548, 0.3298, 0.9548, 0.3298, 0.9548, 0.3298, 0.9548, 0.3298, 0.9548, 0.3298, 0.9548, 0.3298, 0.9548, 0.3298, 0.9548, 0.3298, 0.9548, 0.3298, 0.9548, 0.3298, 0.9548, 0.3298, 0.9548, 0.3298, 0.9548, 0.3298, 0.9548, 0.3298, 0.9548, 0.3298, 0.9548, 0.3298, 0.9548, 0.3298, 0.9548, 0.3298, 0.9548, 0.3298, 0.9548, 0.3298, 0.9548, 0.3298, 0.9548, 0.3298, 0.9548, 0.3298, 0.9548, 0.3298, 0.9548, 0.3298, 0.9548, 0.3298, 0.9548, 0.3298, 0.9548, 0.3298, 0.9548, 0.3298, 0.9548, 0.3298, 0.9548, 0.3298, 0.9548, 0.3298, 0.9548, 0.3298, 0.9548, 0.3298, 0.9548, 0.3298, 0.9548, 0.3298, 0.9548, 0.3298, 0.9548, 0.3298, 0.9548, 0.3298, 0.9548, 0.3298, 0.9548, 0.3298, 0.9548, 0.3298, 0.9548, 0.3298, 0.9548, 0.3298, 0.9548, 0.3298, 0.9548, 0.3298, 0.9548, 0.3298, 0.9548, 0.3298, 0.9548, 0.3298, 0.9548, 0.3298, 0.9548, 0.3298, 0.9548, 0.3298, 0.9548, 0.3298, 0.9548, 0.3298, 0.9548, 0.3298, 0.9548, 0.3298, 0.9548, 0.3298, 0.9548, 0.3298, 0.9548, 0.3298, 0.9548, 0.3298, 0.9548, 0.3298, 0.9548, 0.3298, 0.9548, 0.3298, 0.9548, 0.3298, 0.9548, 0.3298, 0.9548, 0.3298, 0.9548, 0.3298, 0.9548, 0.3298, 0.9548, 0.3298, 0.9548, 0.3298, 0.9548, 0.3298, 0.9548, 0.3298, 0.9548, 0.3298, 0.9548, 0.3298, 0.9548, 0.3298, 0.9548, 0.3298, 0.9548, 0.3298, 0.9548, 0.3298, 0.9548, 0.3298, 0.9548, 0.3298, 0.9548, 0.3298, 0.9548, 0.3298, 0.9548, 0.3298, 0.9548, 0.3298, 0.9548, 0.3298, 0.9548, 0.3298, 0.9548, 0.3298, 0.9548, 0.3298, 0.9548, 0.3298, 0.9548, 0.3298, 0.9548, 0.3298, 0.9548, 0.3298, 0.9548, 0.3298, 0.9548, 0.3298, 0.9548, 0.3298, 0.9548, 0.3298, 0.9548, 0.3298, 0.9548, 0.3298, 0.9548, 0.3298, 0.9548, 0.3298, 0.9548, 0.3298, 0.9548, 0.3298, 0.9548, 0.3298, 0.9548, 0.3298, 0.9548, 0.3298, 0.9548, 0.3298, 0.9548, 0.3298, 0.9548, 0.3298, 0.9548, 0.3298, 0.9548, 0.3298, 0.9548, 0.3298, 0.9548, 0.3298, 0.9548, 0.3298, 0.9548, 0.3298, 0.9548, 0.3298, 0.9548, 0.3298, 0.9548, 0.3298, 0.9548, 0.3298, 0.9548, 0.3298, 0.9548, 0.3298, 0.9548, 0.3298, 0.9548, 0.3298, 0.9548, 0.3298, 0.9548, 0.3298, 0.9548, 0.3298, 0.9548, 0.3298, 0.9548, 0.3298, 0.9548, 0.3298, 0.9548, 0.3298, 0.9548, 0.3298, 0.9548, 0.3298, 0.9548, 0.3298, 0.9548, 0.3298, 0.9548, 0.3298, 0.9548, 0.3298, 0.9548, 0.3298, 0.9548, 0.3298, 0.9548, 0.3298, 0.9548, 0.3298, 0.9548, 0.3298, 0.9548, 0.3298, 0.9548, 0.3298, 0.9548, 0.3298, 0.9548, 0.3298, 0.9548, 0.3298, 0.9548, 0.3298, 0.9548, 0.3298, 0.9548, 0.3298, 0.9548, 0.3298, 0.9548, 0.3298, 0.9548, 0.3298, 0.9548, 0.3298, 0.9548, 0.3298, 0.9548, 0.3298, 0.9548, 0.3298, 0.9548, 0.3298, 0.9548, 0.3298, 0.9548, 0.3298, 0.9548, 0.3298, 0.9548, 0.3298, 0.9548, 0.3298, 0.9548, 0.3298, 0.9548, 0.3298, 0.9548, 0.3298, 0.9548, 0.3298, 0.9548, 0.3298, 0.9548, 0.3298, 0.9548, 0.3298, 0.9548, 0.3298, 0.9548, 0.3298, 0.9548, 0.3298, 0.9548, 0.3298, 0.9548, 0.3298, 0.9548, 0.3298, 0.9548, 0.3298, 0.9548, 0.3298, 0.9548, 0.3298, 0.9548, 0.3298, 0.9548, 0.3298, 0.9548, 0.3298, 0.9548, 0.3298, 0.9548, 0.3298, 0.9548, 0.3298, 0.9548, 0.3298, 0.9548, 0.3298, 0.9548, 0.3298, 0.9548, 0.3298, 0.9548, 0.3298, 0.9548, 0.3298, 0.9548, 0.3298, 0.9548, 0.3298, 0.9548, 0.3298, 0.9548, 0.3298, 0.9548, 0.3298, 0.9548, 0.3298, 0.9548, 0.3298, 0.9548, 0.3298, 0.9548, 0.3298, 0.9548, 0.3298, 0.9548, 0.3298, 0.9548, 0.3298, 0.9548, 0.3298, 0.9548, 0.3298, 0.9548, 0.3298, 0.9548, 0.3298, 0.9548, 0.3298, 0.9548, 0.3298, 0.9548, 0.3298, 0.9548, 0.3298, 0.9548, 0.3298, 0.9548, 0.3298, 0.9548, 0.3298, 0.9548, 0.3298, 0.9548, 0.3298, 0.9548, 0.3298, 0.9548, 0.3298, 0.9548, 0.3298, 0.9548, 0.3298, 0.9548, 0.3298, 0.9548, 0.3298, 0.9548, 0.3298, 0.9548, 0.3298, 0.9548, 0.3298, 0.9548, 0.3298, 0.9548, 0.3298, 0.9548, 0.3298, 0.9548, 0.3298, 0.9548, 0.3298, 0.9548, 0.3298, 0.9548, 0.3298, 0.9548, 0.3298, 0.9548, 0.3298, 0.9548, 0.3298, 0.9548, 0.3298, 0.9548, 0.3298, 0.9548, 0.3298, 0.9548, 0.3298, 0.9548, 0.3298, 0.9548, 0.3298, 0.9548, 0.3298, 0.9548, 0.3298, 0.9548, 0.3298, 0.9548, 0.3298, 0.9548, 0.3298, 0.9548, 0.3298, 0.9548, 0.3298, 0.9548, 0.3298, 0.9548, 0.3298, 0.9548, 0.3298, 0.9548, 0.3298, 0.9548, 0.3298, 0.9548, 0.3298, 0.9548, 0.3298, 0.9548, 0.3298, 0.9548, 0.3298, 0.9548, 0.3298, 0.9548, 0.3298, 0.9548, 0.3298, 0.9548, 0.3298, 0.9548, 0.3298, 0.9548, 0.3298, 0.9548, 0.3298, 0.9548, 0.3298, 0.9548, 0.3298, 0.9548, 0.3298, 0.9548, 0.3298, 0.9548, 0.3298, 0.9548, 0.3298, 0.9548, 0.3298, 0.9548, 0.3298, 0.9548, 0.3298, 0.9548, 0.3298, 0.9548, 0.3298, 0.9548, 0.3298, 0.9548, 0.3298, 0.9548, 0.3298, 0.9548, 0.3298, 0.9548, 0.3298, 0.9548, 0.3298, 0.9548, 0.3298, 0.9548, 0.3298, 0.9548, 0.3298, 0.9548, 0.3298, 0.9548, 0.3298, 0.9548, 0.3298, 0.9548, 0.3298, 0.9548, 0.3298, 0.9548, 0.3298, 0.9548, 0.3298, 0.9548, 0.3298, 0.9548, 0.3298, 0.9548, 0.3298, 0.9548, 0.3298, 0.9548, 0.3298, 0.9548, 0.3298, 0.9548, 0.3298, 0.9548, 0.3298, 0.9548, 0.3298, 0.9548, 0.3298, 0.9548, 0.3298, 0.9548, 0.3298, 0.9548, 0.3298, 0.9548, 0.3298, 0.9548, 0.3298, 0.9548, 0.3298, 0.9548, 0.3298, 0.9548, 0.3298, 0.9548, 0.3298, 0.9548, 0.3298, 0.9548, 0.3298, 0.9548, 0.3298, 0.9548, 0.3298, 0.9548, 0.3298, 0.9548, 0.3298, 0.9548, 0.3298, 0.9548, 0.3298, 0.9548, 0.3298, 0.9548, 0.3298, 0.9548, 0.3298, 0.9548, 0.3298, 0.9548, 0.3298, 0.9548, 0.3298, 0.9548, 0.3298, 0.9548, 0.3298, 0.9548, 0.3298, 0.9548, 0.3298, 0.9548, 0.3298, 0.9548, 0.3298, 0.9548, 0.3298, 0.9548, 0.3298, 0.9548, 0.3298, 0.9548, 0.3298, 0.9548, 0.3298, 0.9548, 0.3298, 0.9548, 0.3298, 0.9548, 0.3298, 0.9548, 0.3298, 0.9548, 0.3298, 0.9548, 0.3298, 0.9548, 0.3298, 0.9548, 0.3298, 0.9548, 0.3298, 0.9548, 0.3298, 0.9548, 0.3298, 0.9548, 0.3298, 0.9548, 0.3298, 0.9548, 0.3298, 0.9548, 0.3298, 0.9548, 0.3298, 0.9548, 0.3298, 0.9548, 0.3298, 0.9548, 0.3298, 0.9548, 0.3298, 0.9548, 0.3298, 0.9548, 0.3298, 0.9548, 0.3298, 0.9548, 0.3298, 0.9548, 0.3298, 0.9548, 0.3298, 0.9548, 0.3298, 0.9548, 0.3298, 0.9548, 0.3298, 0.9548, 0.3298, 0.9548, 0.3298, 0.9548, 0.3298, 0.9548, 0.3298, 0.9548, 0.3298, 0.9548, 0.3298, 0.9548, 0.3298, 0.9548, 0.3298, 0.9548, 0.3298, 0.9548, 0.3298, 0.9548, 0.3298, 0.9548, 0.3298, 0.9548, 0.3298, 0.9548, 0.3298, 0.9548, 0.3298, 0.9548, 0.3298, 0.9548, 0.3298, 0.9548, 0.3298, 0.9548, 0.3298, 0.9548, 0.3298, 0.9548, 0.3298, 0.9548, 0.3298, 0.9548, 0.3298, 0.9548, 0.3298, 0.9548, 0.3298, 0.9548, 0.3298, 0.9548, 0.3298, 0.9548, 0.3298, 0.9548, 0.3298, 0.9548, 0.3298, 0.9548, 0.3298, 0.9548, 0.3298, 0.9548, 0.3298, 0.9548, 0.3298, 0.9548, 0.3298, 0.9548, 0.3298, 0.9548, 0.3298, 0.9548, 0.3298, 0.9548, 0.3298, 0.9548, 0.3298, 0.9548, 0.3298, 0.9548, 0.3298, 0.9548, 0.3298, 0.9548, 0.3298, 0.9548, 0.3298, 0.9548, 0.3298, 0.9548, 0.3298, 0.9548, 0.3298, 0.9548, 0.3298, 0.9548, 0.3298, 0.9548, 0.3298, 0.9548, 0.3298, 0.9548, 0.3298, 0.9548, 0.3298, 0.9548, 0.3298, 0.9548, 0.3298, 0.9548, 0.3298, 0.9548, 0.3298, 0.9548, 0.3298, 0.9548, 0.3298, 0.9548, 0.3298, 0.9548, 0.3298, 0.9548, 0.3298, 0.9548, 0.3298, 0.9548, 0.3298, 0.9548, 0.3298, 0.9548, 0.3298, 0.9548, 0.3298, 0.9548, 0.3298, 0.9548, 0.3298, 0.9548, 0.3298, 0.9548, 0.3298, 0.9548, 0.3298, 0.9548, 0.3298, 0.9548, 0.3298, 0.9548, 0.3298, 0.9548, 0.3298, 0.9548, 0.3298, 0.9548, 0.3298, 0.9548, 0.3298, 0.9548, 0.3298, 0.9548, 0.3298, 0.9548, 0.3298, 0.9548, 0.3298, 0.9548, 0.3298, 0.9548, 0.3298, 0.9548, 0.3298, 0.9548, 0.3298, 0.9548, 0.3298, 0.9548, 0.3298, 0.9548, 0.3298, 0.9548, 0.3298, 0.9548, 0.3298, 0.9548, 0.3298, 0.9548, 0.3298, 0.9548, 0.3298, 0.9548, 0.3298, 0.9548, 0.3298, 0.9548, 0.3298, 0.9548, 0.3298, 0.9548, 0.3298, 0.9548, 0.3298, 0.9548, 0.3298, 0.9548, 0.3298, 0.9548, 0.3298, 0.9548, 0.3298, 0.9548, 0.3298, 0.9548, 0.3298, 0.9548, 0.3298, 0.9548, 0.3298, 0.9548, 0.3298, 0.9548, 0.3298, 0.9548, 0.3298, 0.9548, 0.3298, 0.9548, 0.3298, 0.9548, 0.3298, 0.9548, 0.3298, 0.9548, 0.3298, 0.9548, 0.3298, 0.9548, 0.3298, 0.9548, 0.3298, 0.9548, 0.3298, 0.9548, 0.3298, 0.9548, 0.3298, 0.9548, 0.3298, 0.9548, 0.3298, 0.9548, 0.3298, 0.9548, 0.3298, 0.9548, 0.3298, 0.9548, 0.3298, 0.9548, 0.3298, 0.9548, 0.3298, 0.9548, 0.3298, 0.9548, 0.3298, 0.9548, 0.3298, 0.9548, 0.3298, 0.9548, 0.3298, 0.9548, 0.3298, 0.9548, 0.3298, 0.9548, 0.3298, 0.9548, 0.3298, 0.9548, 0.3298, 0.9548, 0.3298, 0.9548, 0.3298, 0.9548, 0.3298, 0.9548, 0.3298, 0.9548, 0.3298, 0.9548, 0.3298, 0.9548, 0.3298, 0.9548, 0.3298, 0.9548, 0.3298, 0.9548, 0.3298, 0.9548, 0.3298, 0.9548, 0.3298, 0.9548, 0.3298, 0.9548, 0.3298, 0.9548, 0.3298, 0.9548, 0.3298, 0.9548, 0.3298, 0.9548, 0.3298, 0.9548, 0.3298, 0.9548, 0.3298, 0.9548, 0.3298, 0.9548, 0.3298, 0.9548, 0.3298, 0.9548, 0.3298, 0.9548, 0.3298, 0.9548, 0.3298, 0.9548, 0.3298, 0.9548, 0.3298, 0.9548, 0.3298, 0.9548, 0.3298, 0.9548, 0.3298, 0.9548, 0.3298, 0.9548, 0.3298, 0.9548, 0.3298, 0.9548, 0.3298, 0.9548, 0.3298, 0.9548, 0.3298, 0.9548, 0.3298, 0.9548, 0.3298, 0.9548, 0.3298, 0.9548, 0.3298, 0.9548, 0.3298, 0.9548, 0.3298, 0.9548, 0.3298, 0.9548, 0.3298, 0.9548, 0.3298, 0.9548, 0.3298, 0.9548, 0.3298, 0.9548, 0.3298, 0.9548, 0.3298, 0.9548, 0.3298, 0.9548, 0.3298, 0.9548, 0.3298, 0.9548, 0.3298, 0.9548, 0.3298, 0.9548, 0.3298, 0.9548, 0.3298, 0.9548, 0.3298, 0.9548, 0.3298, 0.9548, 0.3298, 0.9548, 0.3298, 0.9548, 0.3298, 0.9548, 0.3298, 0.9548, 0.3298, 0.9548, 0.3298, 0.9548, 0.3298, 0.9548, 0.3298, 0.9548, 0.3298, 0.9548, 0.3298, 0.9548, 0.3298, 0.9548, 0.3298, 0.9548, 0.3298, 0.9548, 0.3298, 0.9548, 0.3298, 0.9548, 0.3298, 0.9548, 0.3298, 0.9548, 0.3298, 0.9548, 0.3298, 0.9548, 0.3298, 0.9548, 0.3298, 0.9548, 0.3298, 0.9548, 0.3298, 0.9548, 0.3298, 0.9548, 0.3298, 0.9548, 0.3298, 0.9548, 0.3298, 0.9548, 0.3298, 0.9548, 0.3298, 0.9548, 0.3298, 0.9548, 0.3298, 0.9548, 0.3298, 0.9548, 0.3298, 0.9548, 0.3298, 0.9548, 0.3298, 0.9548, 0.3298, 0.9548, 0.3298, 0.9548, 0.3298, 0.9548, 0.3298, 0.9548, 0.3298, 0.9548, 0.3298, 0.9548, 0.3298, 0.9548, 0.3298, 0.9548, 0.3298, 0.9548, 0.3298, 0.9548, 0.3298, 0.9548, 0.3298, 0.9548, 0.3298, 0.9548, 0.3298, 0.9548, 0.3298, 0.9548, 0.3298, 0.9548, 0.3298, 0.9548, 0.3298, 0.9548, 0.3298, 0.9548, 0.3298, 0.9548, 0.3298, 0.9548, 0.3298, 0.9548, 0.3298, 0.9548, 0.3298, 0.9548, 0.3298, 0.9548, 0.3298, 0.9548, 0.3298, 0.9548, 0.3298, 0.9548, 0.3298, 0.9548, 0.3298, 0.9548, 0.3298, 0.9548, 0.3298, 0.9548, 0.3298, 0.9548, 0.3298, 0.9548, 0.3298, 0.9548, 0.3298, 0.9548, 0.3298, 0.9548, 0.3298, 0.9548, 0.3298, 0.9548, 0.3298, 0.9548, 0.3298, 0.9548, 0.3298, 0.9548, 0.3298, 0.9548, 0.3298, 0.9548, 0.3298, 0.9548, 0.3298, 0.9548, 0.3298, 0.9548, 0.3298, 0.9548, 0.3298, 0.9548, 0.3298, 0.9548, 0.3298, 0.9548, 0.3298, 0.9548, 0.3298, 0.9548, 0.3298, 0.9548, 0.3298, 0.9548, 0.3298, 0.9548, 0.3298, 0.9548, 0.3298, 0.9548, 0.3298, 0.9548, 0.3298, 0.9548, 0.3298, 0.9548, 0.3298, 0.9548, 0.3298, 0.9548, 0.3298, 0.9548, 0.3298, 0.9548, 0.3298, 0.9548, 0.3298, 0.9548, 0.3298, 0.9548, 0.3298, 0.9548, 0.3298, 0.9548, 0.3298, 0.9548, 0.3298, 0.9548, 0.3298, 0.9548, 0.3298, 0.9548, 0.3298, 0.9548, 0.3298, 0.9548, 0.3298, 0.9548, 0.3298, 0.9548, 0.3298, 0.9548, 0.3298, 0.9548, 0.3298, 0.9548, 0.3298, 0.9548, 0.3298, 0.9548, 0.3298, 0.9548, 0.3298, 0.9548, 0.3298, 0.9548, 0.3298, 0.9548, 0.3298, 0.9548, 0.3298, 0.9548, 0.3298, 0.9548, 0.3298, 0.9548, 0.3298, 0.9548, 0.3298, 0.9548, 0.3298, 0.9548, 0.3298, 0.9548, 0.3298, 0.9548, 0.3298, 0.9548, 0.3298, 0.9548, 0.3298, 0.9548, 0.3298, 0.9548, 0.3298, 0.9548, 0.3298, 0.9548, 0.3298, 0.9548, 0.3298, 0.9548, 0.3298, 0.9548, 0.3298, 0.9548, 0.3298, 0.9548, 0.3298, 0.9548, 0.3298, 0.9548, 0.3298, 0.9548, 0.3298, 0.9548, 0.3298, 0.9548, 0.3298, 0.9548, 0.3298, 0.9548, 0.3298, 0.9548, 0.3298, 0.9548, 0.3298, 0.9548, 0.3298, 0.9548, 0.3298, 0.9548, 0.3298, 0.9548, 0.3298, 0.9548, 0.3298, 0.9548, 0.3298, 0.9548, 0.3298, 0.9548, 0.3298, 0.9548, 0.3298, 0.9548, 0.3298, 0.9548, 0.3298, 0.9548, 0.3298, 0.9548, 0.3298, 0.9548, 0.3298, 0.9548, 0.3298, 0.9548, 0.3298, 0.9548, 0.3298, 0.9548, 0.3298, 0.9548, 0.3298, 0.9548, 0.3298, 0.9548, 0.3298, 0.9548, 0.3298, 0.9548, 0.3298, 0.9548, 0.3298, 0.9548, 0.3298, 0.9548, 0.3298, 0.9548, 0.3298, 0.9548, 0.3298, 0.9548, 0.3298, 0.9548, 0.3298, 0.9548, 0.3298, 0.9548, 0.3298, 0.9548, 0.3298, 0.9548, 0.3298, 0.9548, 0.3298, 0.9548, 0.3298, 0.9548, 0.3298, 0.9548, 0.3298, 0.9548, 0.3298, 0.9548, 0.3298, 0.9548, 0.3298, 0.9548, 0.3298, 0.9548, 0.3298, 0.9548, 0.3298, 0.9548, 0.3298, 0.9548, 0.3298, 0.9548, 0.3298, 0.9548, 0.3298, 0.9548, 0.3298, 0.9548, 0.3298, 0.9548, 0.3298, 0.9548, 0.3298, 0.9548, 0.3298, 0.9548, 0.3298, 0.9548, 0.3298, 0.9548, 0.3298, 0.9548, 0.3298, 0.9548, 0.3298, 0.9548, 0.3298, 0.9548, 0.3298, 0.9548, 0.3298, 0.9548, 0.3298, 0.9548, 0.3298, 0.9548, 0.3298, 0.9548, 0.3298, 0.9548, 0.3298, 0.9548, 0.3298, 0.9548, 0.3298, 0.9548, 0.3298, 0.9548, 0.3298, 0.9548, 0.3298, 0.9548, 0.3298, 0.9548, 0.3298, 0.9548, 0.3298, 0.9548, 0.3298, 0.9548, 0.3298, 0.9548, 0.3298, 0.9548, 0.3298, 0.9548, 0.3298, 0.9548, 0.3298, 0.9548, 0.3298, 0.9548, 0.3298, 0.9548, 0.3298, 0.9548, 0.3298, 0.9548, 0.3298, 0.9548, 0.3298, 0.9548, 0.3298, 0.9548, 0.3298, 0.9548, 0.3298, 0.9548, 0.3298, 0.9548, 0.3298, 0.9548, 0.3298, 0.9548, 0.3298, 0.9548, 0.3298, 0.9548, 0.3298, 0.9548, 0.3298, 0.9548, 0.3298, 0.9548, 0.3298, 0.9548, 0.3298, 0.9548, 0.3298, 0.9548, 0.3298, 0.9548, 0.3298, 0.9548, 0.3298, 0.9548, 0.3298, 0.9548, 0.3298, 0.9548, 0.3298, 0.9548, 0.3298, 0.9548, 0.3298, 0.9548, 0.3298, 0.9548, 0.3298, 0.9548, 0.3298, 0.9548, 0.3298, 0.9548, 0.3298, 0.9548, 0.3298, 0.9548, 0.3298, 0.9548, 0.3298, 0.9548, 0.3298, 0.9548, 0.3298, 0.9548, 0.3298, 0.9548, 0.3298, 0.9548, 0.3298, 0.9548, 0.3298, 0.9548, 0.3298, 0.9548, 0.3298, 0.9548, 0.3298, 0.9548, 0.3298, 0.9548, 0.3298, 0.9548, 0.3298, 0.9548, 0.3298, 0.9548, 0.3298, 0.9548, 0.3298, 0.9548, 0.3298, 0.9548, 0.3298, 0.9548, 0.3298, 0.9548, 0.3298, 0.9548, 0.3298, 0.9548, 0.3298, 0.9548, 0.3298, 0.9548, 0.3298, 0.9548, 0.3298, 0.9548, 0.3298, 0.9548, 0.3298, 0.9548, 0.3298, 0.9548, 0.3298, 0.9548, 0.3298, 0.9548, 0.3298, 0.9548, 0.3298, 0.9548, 0.3298, 0.9548, 0.3298, 0.9548, 0.3298, 0.9548, 0.3298, 0.9548, 0.3298, 0.9548, 0.3298, 0.9548, 0.3298, 0.9548, 0.3298, 0.9548, 0.3298, 0.9548, 0.3298, 0.9548, 0.3298, 0.9548, 0.3298, 0.9548, 0.3298, 0.9548, 0.3298, 0.9548, 0.3298, 0.9548, 0.3298, 0.9548, 0.3298, 0.9548, 0.3298, 0.9548, 0.3298, 0.9548, 0.3298, 0.9548, 0.3298, 0.9548, 0.3298, 0.9548, 0.3298, 0.9548, 0.3298, 0.9548, 0.3298, 0.9548, 0.3298, 0.9548, 0.3298, 0.9548, 0.3298, 0.9548, 0.3298, 0.9548, 0.3298, 0.9548, 0.3298, 0.9548, 0.3298, 0.9548, 0.3298, 0.9548, 0.3298, 0.9548, 0.3298, 0.9548, 0.3298, 0.9548, 0.3298, 0.9548, 0.3298, 0.9548, 0.3298, 0.9548, 0.3298, 0.9548, 0.3298, 0.9548, 0.3298, 0.9548, 0.3298, 0.9548, 0.3298, 0.9548, 0.3298, 0.9548, 0.3298, 0.9548, 0.3298, 0.9548, 0.3298, 0.9548, 0.3298, 0.9548, 0.3298, 0.9548, 0.3298, 0.9548, 0.3298, 0.9548, 0.3298, 0.9548, 0.3298, 0.9548, 0.3298, 0.9548, 0.3298, 0.9548, 0.3298, 0.9548, 0.3298, 0.9548, 0.3298, 0.9548, 0.3298, 0.9548, 0.3298, 0.9548, 0.3298, 0.9548, 0.3298, 0.9548, 0.3298, 0.9548, 0.3298, 0.9548, 0.3298, 0.9548, 0.3298, 0.9548, 0.3298, 0.9548, 0.3298, 0.9548, 0.3298, 0.9548, 0.3298, 0.9548, 0.3298, 0.9548, 0.3298, 0.9548, 0.3298, 0.9548, 0.3298, 0.9548, 0.3298, 0.9548, 0.3298, 0.9548, 0.3298, 0.9548, 0.3298, 0.9548, 0.3298, 0.9548, 0.3298, 0.9548, 0.3298, 0.9548, 0.3298, 0.9548, 0.3298, 0.9548, 0.3298, 0.9548, 0.3298, 0.9548, 0.3298, 0.9548, 0.3298, 0.9548, 0.3298, 0.9548, 0.3298, 0.9548, 0.3298, 0.9548, 0.3298, 0.9548, 0.3298, 0.9548, 0.3298, 0.9548, 0.3298, 0.9548, 0.3298, 0.9548, 0.3298, 0.9548, 0.3298, 0.9548, 0.3298, 0.9548, 0.3298, 0.9548, 0.3298, 0.9548, 0.3298, 0.9548, 0.3298, 0.9548, 0.3298, 0.9548, 0.3298, 0.9548, 0.3298, 0.9548, 0.3298, 0.9548, 0.3298, 0.9548, 0.3298, 0.9548, 0.3298, 0.9548, 0.3298, 0.9548, 0.3298, 0.9548, 0.3298, 0.9548, 0.3298, 0.9548, 0.3298, 0.9548, 0.3298, 0.9548, 0.3298, 0.9548, 0.3298, 0.9548, 0.3298, 0.9548, 0.3298, 0.9548, 0.3298, 0.9548, 0.3298, 0.9548, 0.3298, 0.9548, 0.3298, 0.9548, 0.3298, 0.9548, 0.3298, 0.9548, 0.3298, 0.9548, 0.3298, 0.9548, 0.3298, 0.9548, 0.3298, 0.9548, 0.3298, 0.9548, 0.3298, 0.9548, 0.3298, 0.9548, 0.3298, 0.9548, 0.3298, 0.9548, 0.3298, 0.9548, 0.3298, 0.9548, 0.3298, 0.9548, 0.3298, 0.9548, 0.3298, 0.9548, 0.3298, 0.9548, 0.3298, 0.9548, 0.3298, 0.9548, 0.3298, 0.9548, 0.3298, 0.9548, 0.3298, 0.9548, 0.3298, 0.9548, 0.3298, 0.9548, 0.3298, 0.9548, 0.3298, 0.9548, 0.3298, 0.9548, 0.3298, 0.9548, 0.3298, 0.9548, 0.3298, 0.9548, 0.3298, 0.9548, 0.3298, 0.9548, 0.3298, 0.9548, 0.3298, 0.9548, 0.3298, 0.9548, 0.3298, 0.9548, 0.3298, 0.9548, 0.3298, 0.9548, 0.3298, 0.9548, 0.3298, 0.9548, 0.3298, 0.9548, 0.3298, 0.9548, 0.3298, 0.9548, 0.3298, 0.9548, 0.3298, 0.9548, 0.3298, 0.9548, 0.3298, 0.9548, 0.3298, 0.9548, 0.3298, 0.9548, 0.3298, 0.9548, 0.3298, 0.9548, 0.3298, 0.9548, 0.3298, 0.9548, 0.3298, 0.9548, 0.3298, 0.9548, 0.3298, 0.9548, 0.3298, 0.9548, 0.3298, 0.9548, 0.3298, 0.9548, 0.3298, 0.9548, 0.3298, 0.9548, 0.3298, 0.9548, 0.3298, 0.9548, 0.3298, 0.9548, 0.3298, 0.9548, 0.3298, 0.9548, 0.3298, 0.9548, 0.3298, 0.9548, 0.3298, 0.9548, 0.3298, 0.9548, 0.3298, 0.9548, 0.3298, 0.9548, 0.3298, 0.9548, 0.3298, 0.9548, 0.3298, 0.9548, 0.3298, 0.9548, 0.3298, 0.9548, 0.3298, 0.9548, 0.3298, 0.9548, 0.3298, 0.9548, 0.3298, 0.9548, 0.3298, 0.9548, 0.3298, 0.9548, 0.3298, 0.9548, 0.3298, 0.9548, 0.3298, 0.9548, 0.3298, 0.9548, 0.3298, 0.9548, 0.3298, 0.9548, 0.3298, 0.9548, 0.3298, 0.9548, 0.3298, 0.9548, 0.3298, 0.9548, 0.3298, 0.9548, 0.3298, 0.9548, 0.3298, 0.9548, 0.3298, 0.9548, 0.3298, 0.9548, 0.3298, 0.9548, 0.3298, 0.9548, 0.3298, 0.9548, 0.3298, 0.9548, 0.3298, 0.9548, 0.3298, 0.9548, 0.3298, 0.9548, 0.3298, 0.9548, 0.3298, 0.9548, 0.3298, 0.9548, 0.3298, 0.9548, 0.3298, 0.9548, 0.3298, 0.9548, 0.3298, 0.9548, 0.3298, 0.9548, 0.3298, 0.9548, 0.3298, 0.9548, 0.3298, 0.9548, 0.3298, 0.9548, 0.3298, 0.9548, 0.3298, 0.9548, 0.3298, 0.9548, 0.3298, 0.9548, 0.3298, 0.9548, 0.3298, 0.9548, 0.3298, 0.9548, 0.3298, 0.9548, 0.3298, 0.9548, 0.3298, 0.9548, 0.3298, 0.9548, 0.3298, 0.9548, 0.3298, 0.9548, 0.3298, 0.9548, 0.3298, 0.9548, 0.3298, 0.9548, 0.3298, 0.9548, 0.3298, 0.9548, 0.3298, 0.9548, 0.3298, 0.9548, 0.3298, 0.9548, 0.3298, 0.9548, 0.3298, 0.9548, 0.3298, 0.9548, 0.3298, 0.9548, 0.3298, 0.9548, 0.3298, 0.9548, 0.3298, 0.9548, 0.3298, 0.9548, 0.3298, 0.9548, 0.3298, 0.9548, 0.3298, 0.9548, 0.3298, 0.9548, 0.3298, 0.9548, 0.3298, 0.9548, 0.3298, 0.9548, 0.3298, 0.9548, 0.3298, 0.9548, 0.3298, 0.9548, 0.3298, 0.9548, 0.3298, 0.9548, 0.3298, 0.9548, 0.3298, 0.9548, 0.3298, 0.9548, 0.3298, 0.9548, 0.3298, 0.9548, 0.3298, 0.9548, 0.3298, 0.9548, 0.3298, 0.9548, 0.3298, 0.9548, 0.3298, 0.9548, 0.3298, 0.9548, 0.3298, 0.9548, 0.3298, 0.9548, 0.3298, 0.9548, 0.3298, 0.9548, 0.3298, 0.9548, 0.3298, 0.9548, 0.3298, 0.9548, 0.3298, 0.9548, 0.3298, 0.9548, 0.3298, 0.9548, 0.3298, 0.9548, 0.3298, 0.9548, 0.3298, 0.9548, 0.3298, 0.9548, 0.3298, 0.9548, 0.3298, 0.9548, 0.3298, 0.9548, 0.3298, 0.9548, 0.3298, 0.9548, 0.3298, 0.9548, 0.3298, 0.9548, 0.3298, 0.9548, 0.3298, 0.9548, 0.3298, 0.9548, 0.3298, 0.9548, 0.3298, 0.9548, 0.3298, 0.9548, 0.3298, 0.9548, 0.3298, 0.9548, 0.3298, 0.9548, 0.3298, 0.9548, 0.3298, 0.9548, 0.3298, 0.9548, 0.3298, 0.9548, 0.3298, 0.9548, 0.3298, 0.9548, 0.3298, 0.9548, 0.3298, 0.9548, 0.3298, 0.9548, 0.3298, 0.9548, 0.3298, 0.9548, 0.3298, 0.9548, 0.3298, 0.9548, 0.3298, 0.9548, 0.3298, 0.9548, 0.3298, 0.9548, 0.3298, 0.9548, 0.3298, 0.9548, 0.3298, 0.9548, 0.3298, 0.9548, 0.3298, 0.9548, 0.3298, 0.9548, 0.3298, 0.9548, 0.3298, 0.9548, 0.3298, 0.9548, 0.3298, 0.9548, 0.3298, 0.9548, 0.3298, 0.9548, 0.3298, 0.9548, 0.3298, 0.9548, 0.3298, 0.9548, 0.3298, 0.9548, 0.3298, 0.9548, 0.3298, 0.9548, 0.3298, 0.9548, 0.3298, 0.9548, 0.3298, 0.9548, 0.3298, 0.9548, 0.3298, 0.9548, 0.3298, 0.9548, 0.3298, 0.9548, 0.3298, 0.9548, 0.3298, 0.9548, 0.3298, 0.9548, 0.3298, 0.9548, 0.3298, 0.9548, 0.3298, 0.9548, 0.3298, 0.9548, 0.3298, 0.9548, 0.3298, 0.9548, 0.3298, 0.9548, 0.3298, 0.9548, 0.3298, 0.9548, 0.3298, 0.9548, 0.3298, 0.9548, 0.3298, 0.9548, 0.3298, 0.9548, 0.3298, 0.9548, 0.3298, 0.9548, 0.3298, 0.9548, 0.3298, 0.9548, 0.3298, 0.9548, 0.3298, 0.9548, 0.3298, 0.9548, 0.3298, 0.9548, 0.3298, 0.9548, 0.3298, 0.9548, 0.3298, 0.9548, 0.3298, 0.9548, 0.3298, 0.9548, 0.3298, 0.9548, 0.3298, 0.9548, 0.3298, 0.9548, 0.3298, 0.9548, 0.3298, 0.9548, 0.3298, 0.9548, 0.3298, 0.9548, 0.3298, 0.9548, 0.3298, 0.9548, 0.3298, 0.9548, 0.3298, 0.9548, 0.3298, 0.9548, 0.3298, 0.9548, 0.3298, 0.9548, 0.3298, 0.9548, 0.3298, 0.9548, 0.3298, 0.9548, 0.3298, 0.9548, 0.3298, 0.9548, 0.3298, 0.9548, 0.3298, 0.9548, 0.3298, 0.9548, 0.3298, 0.9548, 0.3298, 0.9548, 0.3298, 0.9548, 0.3298, 0.9548, 0.3298, 0.9548, 0.3298, 0.9548, 0.3298, 0.9548, 0.3298, 0.9548, 0.3298, 0.9548, 0.3298, 0.9548, 0.3298, 0.9548, 0.3298, 0.9548, 0.3298, 0.9548, 0.3298, 0.9548, 0.3298, 0.9548, 0.3298, 0.9548, 0.3298, 0.9548, 0.3298, 0.9548, 0.3298, 0.9548, 0.3298, 0.9548, 0.3298, 0.9548, 0.3298, 0.9548, 0.3298, 0.9548, 0.3298, 0.9548, 0.3298, 0.9548, 0.3298, 0.9548, 0.3298, 0.9548, 0.3298, 0.9548, 0.3298, 0.9548, 0.3298, 0.9548, 0.3298, 0.9548, 0.3298, 0.9548, 0.3298, 0.9548, 0.3298, 0.9548, 0.3298, 0.9548, 0.3298, 0.9548, 0.3298, 0.9548, 0.3298, 0.9548, 0.3298, 0.9548, 0.3298, 0.9548, 0.3298, 0.9548, 0.3298, 0.9548, 0.3298, 0.9548, 0.3298, 0.9548, 0.3298, 0.9548, 0.3298, 0.9548, 0.3298, 0.9548, 0.3298, 0.9548, 0.3298, 0.9548, 0.3298, 0.9548, 0.3298, 0.9548, 0.3298, 0.9548, 0.3298, 0.9548, 0.3298, 0.9548, 0.3298, 0.9548, 0.3298, 0.9548, 0.3298, 0.9548, 0.3298, 0.9548, 0.3298, 0.9548, 0.3298, 0.9548, 0.3298, 0.9548, 0.3298, 0.9548, 0.3298, 0.9548, 0.3298, 0.9548, 0.3298, 0.9548, 0.3298, 0.9548, 0.3298, 0.9548, 0.3298, 0.9548, 0.3298, 0.9548, 0.3298, 0.9548, 0.3298, 0.9548, 0.3298, 0.9548, 0.3298, 0.9548, 0.3298, 0.9548, 0.3298, 0.9548, 0.3298, 0.9548, 0.3298, 0.9548, 0.3298, 0.9548, 0.3298, 0.9548, 0.3298, 0.9548, 0.3298, 0.9548, 0.3298, 0.9548, 0.3298, 0.9548, 0.3298, 0.9548, 0.3298, 0.9548, 0.3298, 0.9548, 0.3298, 0.9548, 0.3298, 0.9548, 0.3298, 0.9548, 0.3298, 0.9548, 0.3298, 0.9548, 0.3298, 0.9548, 0.3298, 0.9548, 0.3298, 0.9548, 0.3298, 0.9548, 0.3298, 0.9548, 0.3298, 0.9548, 0.3298, 0.9548, 0.3298, 0.9548, 0.3298, 0.9548, 0.3298, 0.9548, 0.3298, 0.9548, 0.3298, 0.9548, 0.3298, 0.9548, 0.3298, 0.9548, 0.3298, 0.9548, 0.3298, 0.9548, 0.3298, 0.9548, 0.3298, 0.9548, 0.3298, 0.9548, 0.3298, 0.9548])
me_bottom.materials.append(mat_pallete)
me_bottom.use_remesh_preserve_volume = False
me_bottom.use_remesh_preserve_attributes = False
me_bottom.use_mirror_vertex_groups = False
me_bottom.update()
me_top = bpy.data.meshes.new('Top')
me_top.from_pydata([(-0.01437, 0.03478, 12.0), (-0.03474, 0.01441, 12.0), (0.01444, 0.03478, 12.0), (0.03481, 0.01441, 12.0), (0.03481, -0.0144, 12.0), (0.01444, -0.03477, 12.0), (-0.01437, -0.03477, 12.0), (-0.03474, -0.0144, 12.0), (-0.01437, 0.03479, 12.5), (-0.03474, 0.01442, 12.5), (0.01444, 0.03479, 12.5), (0.03481, 0.01442, 12.5), (0.03481, -0.01439, 12.5), (0.01444, -0.03476, 12.5), (-0.01437, -0.03476, 12.5), (-0.03474, -0.01439, 12.5), (-0.02157, 0.05218, 12.5), (-0.05213, 0.02162, 12.5), (0.02164, 0.05218, 12.5), (0.0522, 0.02162, 12.5), (0.0522, -0.02159, 12.5), (0.02164, -0.05215, 12.5), (-0.02157, -0.05215, 12.5), (-0.05213, -0.02159, 12.5), (-0.02157, 0.05219, 12.8), (-0.05213, 0.02163, 12.8), (0.02164, 0.05219, 12.8), (0.0522, 0.02163, 12.8), (0.0522, -0.02159, 12.8), (0.02164, -0.05214, 12.8), (-0.02157, -0.05214, 12.8), (-0.05213, -0.02159, 12.8), (-0.05213, 0.02162, 12.57), (-0.02157, 0.05218, 12.57), (-0.05213, -0.02159, 12.57), (0.02164, -0.05215, 12.58), (-0.02157, -0.05215, 12.58), (0.0522, 0.02162, 12.57), (0.0522, -0.02159, 12.57), (0.02164, 0.05218, 12.57), (0.02164, 2.052, 12.5), (-0.02157, 2.052, 12.5), (-0.02157, 2.052, 12.57), (0.02164, 2.052, 12.57), (-0.1037, -2.952, 12.28), (0.1037, -2.952, 12.28), (-0.1037, -2.952, 12.79), (0.1037, -2.952, 12.79), (0.1297, 2.154, 12.31), (-0.1296, 2.154, 12.31), (-0.1296, 2.154, 12.76), (0.1297, 2.154, 12.76), (3.222e-05, 2.804, 12.54), (-0.7071, 2.136e-05, 14.41), (-0.9238, 2.137e-05, 14.08), (-0.9238, 2.137e-05, 13.32), (-0.3826, 2.133e-05, 12.78), (-0.3535, 0.1465, 14.62), (-0.6532, 0.2706, 14.41), (-0.8535, 0.3536, 14.08), (-0.9238, 0.3827, 13.7), (-0.8535, 0.3536, 13.32), (-0.6532, 0.2706, 12.99), (-0.3535, 0.1465, 12.78), (-0.2706, 0.2706, 14.62), (-0.5, 0.5, 14.41), (-0.6532, 0.6533, 14.08), (-0.7071, 0.7071, 13.7), (-0.6532, 0.6533, 13.32), (-0.5, 0.5, 12.99), (-0.2706, 0.2706, 12.78), (-0.1464, 0.3536, 14.62), (-0.2706, 0.6533, 14.41), (-0.3535, 0.8536, 14.08), (-0.3826, 0.9239, 13.7), (-0.3535, 0.8536, 13.32), (-0.2706, 0.6533, 12.99), (-0.1464, 0.3536, 12.78), (3.342e-05, 0.3827, 14.62), (3.35e-05, 0.7071, 14.41), (3.358e-05, 0.9239, 14.08), (3.358e-05, 1.0, 13.7), (3.358e-05, 0.9239, 13.32), (3.35e-05, 0.7071, 12.99), (3.349e-05, 0.3827, 12.78), (0.1465, 0.3536, 14.62), (0.2706, 0.6533, 14.41), (0.3536, 0.8536, 14.08), (0.3827, 0.9239, 13.7), (0.3536, 0.8536, 13.32), (0.2706, 0.6533, 12.99), (0.1465, 0.3536, 12.78), (0.2706, 0.2706, 14.62), (0.5, 0.5, 14.41), (0.6533, 0.6533, 14.08), (0.7071, 0.7071, 13.7), (0.6533, 0.6533, 13.32), (0.5, 0.5, 12.99), (0.2706, 0.2706, 12.78), (0.3536, 0.1465, 14.62), (0.6533, 0.2706, 14.41), (0.8536, 0.3536, 14.08), (0.9239, 0.3827, 13.7), (0.8536, 0.3536, 13.32), (0.6533, 0.2706, 12.99), (0.3536, 0.1465, 12.78), (0.3827, 2.12e-05, 14.62), (0.7071, 2.098e-05, 14.41), (0.9239, 2.094e-05, 14.08), (1.0, 2.09e-05, 13.7), (0.9239, 2.094e-05, 13.32), (0.7071, 2.098e-05, 12.99), (0.3827, 2.111e-05, 12.78), (0.3536, -0.1464, 14.62), (0.6533, -0.2706, 14.41), (0.8536, -0.3535, 14.08), (0.9239, -0.3827, 13.7), (0.8536, -0.3535, 13.32), (0.6533, -0.2706, 12.99), (0.3536, -0.1464, 12.78), (0.2706, -0.2706, 14.62), (0.5, -0.5, 14.41), (0.6533, -0.6533, 14.08), (0.7071, -0.7071, 13.7), (0.6533, -0.6533, 13.32), (0.5, -0.5, 12.99), (0.2706, -0.2706, 12.78), (0.1465, -0.3535, 14.62), (0.2706, -0.6533, 14.41), (0.3536, -0.8535, 14.08), (0.3827, -0.9239, 13.7), (0.3536, -0.8535, 13.32), (0.2706, -0.6533, 12.99), (0.1465, -0.3535, 12.78), (3.324e-05, -0.3827, 14.62), (3.298e-05, -0.7071, 14.41), (3.293e-05, -0.9239, 14.08), (3.283e-05, -1.0, 13.7), (3.293e-05, -0.9239, 13.32), (3.298e-05, -0.7071, 12.99), (3.315e-05, -0.3827, 12.78), (-0.1464, -0.3535, 14.62), (-0.2706, -0.6533, 14.41), (-0.3535, -0.8535, 14.08), (-0.3827, -0.9239, 13.7), (-0.3535, -0.8535, 13.32), (-0.2706, -0.6533, 12.99), (-0.1464, -0.3535, 12.78), (-0.2706, -0.2706, 14.62), (-0.5, -0.5, 14.41), (-0.6532, -0.6533, 14.08), (-0.7071, -0.7071, 13.7), (-0.6532, -0.6533, 13.32), (-0.5, -0.5, 12.99), (-0.2706, -0.2706, 12.78), (-0.3535, -0.1464, 14.62), (-0.6532, -0.2706, 14.41), (-0.8535, -0.3535, 14.08), (-0.9238, -0.3827, 13.7), (-0.8535, -0.3535, 13.32), (-0.6532, -0.2706, 12.99), (-0.3535, -0.1464, 12.78), (3.352e-05, 2.13e-05, 14.7), (-0.3826, 2.144e-05, 14.62), (-1.0, 2.204e-05, 13.7), (-0.7071, 2.179e-05, 12.99), (3.337e-05, 2.13e-05, 12.7), (0.02164, -1.627, 12.5), (-0.02157, -1.627, 12.5), (-0.02157, -1.627, 12.58), (0.02164, -1.627, 12.58), (0.02164, -1.906, 12.23), (-0.02157, -1.906, 12.85), (-0.02157, -1.906, 12.23), (0.02164, -1.906, 12.85), (0.1037, -2.462, 12.54), (-0.1037, -2.462, 12.54), (-0.06263, -2.479, 12.9), (0.06269, -2.479, 12.9), (0.06269, -2.479, 12.17), (-0.06263, -2.479, 12.17)], [], [(0, 2, 3, 4, 5, 6, 7, 1), (14, 13, 21, 22), (3, 2, 10, 11), (0, 1, 9, 8), (1, 7, 15, 9), (6, 5, 13, 14), (4, 3, 11, 12), (2, 0, 8, 10), (7, 6, 14, 15), (5, 4, 12, 13), (33, 32, 25, 24), (12, 11, 19, 20), (10, 8, 16, 18), (15, 14, 22, 23), (13, 12, 20, 21), (11, 10, 18, 19), (8, 9, 17, 16), (9, 15, 23, 17), (24, 25, 31, 30, 29, 28, 27, 26), (32, 34, 31, 25), (36, 35, 29, 30), (38, 37, 27, 28), (39, 33, 24, 26), (34, 36, 30, 31), (35, 38, 28, 29), (37, 39, 26, 27), (19, 18, 39, 37), (21, 20, 38, 35), (23, 22, 36, 34), (39, 18, 40, 43), (20, 19, 37, 38), (180, 179, 45, 44), (17, 23, 34, 32), (16, 17, 32, 33), (40, 41, 49, 48), (16, 33, 42, 41), (18, 16, 41, 40), (33, 39, 43, 42), (175, 47, 46, 176), (178, 177, 46, 47), (172, 173, 180, 44, 176, 46, 177), (171, 174, 178, 47, 175, 45, 179), (51, 48, 52), (42, 43, 51, 50), (41, 42, 50, 49), (43, 40, 48, 51), (48, 49, 52), (50, 51, 52), (49, 50, 52), (166, 56, 63), (165, 55, 61, 62), (164, 54, 59, 60), (53, 163, 57, 58), (56, 165, 62, 63), (55, 164, 60, 61), (54, 53, 58, 59), (163, 162, 57), (63, 62, 69, 70), (61, 60, 67, 68), (59, 58, 65, 66), (57, 162, 64), (166, 63, 70), (62, 61, 68, 69), (60, 59, 66, 67), (58, 57, 64, 65), (68, 67, 74, 75), (66, 65, 72, 73), (64, 162, 71), (166, 70, 77), (69, 68, 75, 76), (67, 66, 73, 74), (65, 64, 71, 72), (70, 69, 76, 77), (166, 77, 84), (76, 75, 82, 83), (74, 73, 80, 81), (72, 71, 78, 79), (77, 76, 83, 84), (75, 74, 81, 82), (73, 72, 79, 80), (71, 162, 78), (81, 80, 87, 88), (79, 78, 85, 86), (84, 83, 90, 91), (82, 81, 88, 89), (80, 79, 86, 87), (78, 162, 85), (166, 84, 91), (83, 82, 89, 90), (91, 90, 97, 98), (89, 88, 95, 96), (87, 86, 93, 94), (85, 162, 92), (166, 91, 98), (90, 89, 96, 97), (88, 87, 94, 95), (86, 85, 92, 93), (94, 93, 100, 101), (92, 162, 99), (166, 98, 105), (97, 96, 103, 104), (95, 94, 101, 102), (93, 92, 99, 100), (98, 97, 104, 105), (96, 95, 102, 103), (166, 105, 112), (104, 103, 110, 111), (102, 101, 108, 109), (100, 99, 106, 107), (105, 104, 111, 112), (103, 102, 109, 110), (101, 100, 107, 108), (99, 162, 106), (107, 106, 113, 114), (112, 111, 118, 119), (110, 109, 116, 117), (108, 107, 114, 115), (106, 162, 113), (166, 112, 119), (111, 110, 117, 118), (109, 108, 115, 116), (119, 118, 125, 126), (117, 116, 123, 124), (115, 114, 121, 122), (113, 162, 120), (166, 119, 126), (118, 117, 124, 125), (116, 115, 122, 123), (114, 113, 120, 121), (120, 162, 127), (166, 126, 133), (125, 124, 131, 132), (123, 122, 129, 130), (121, 120, 127, 128), (126, 125, 132, 133), (124, 123, 130, 131), (122, 121, 128, 129), (132, 131, 138, 139), (130, 129, 136, 137), (128, 127, 134, 135), (133, 132, 139, 140), (131, 130, 137, 138), (129, 128, 135, 136), (127, 162, 134), (166, 133, 140), (140, 139, 146, 147), (138, 137, 144, 145), (136, 135, 142, 143), (134, 162, 141), (166, 140, 147), (139, 138, 145, 146), (137, 136, 143, 144), (135, 134, 141, 142), (145, 144, 151, 152), (143, 142, 149, 150), (141, 162, 148), (166, 147, 154), (146, 145, 152, 153), (144, 143, 150, 151), (142, 141, 148, 149), (147, 146, 153, 154), (166, 154, 161), (153, 152, 159, 160), (151, 150, 157, 158), (149, 148, 155, 156), (154, 153, 160, 161), (152, 151, 158, 159), (150, 149, 156, 157), (148, 162, 155), (158, 157, 54, 164), (156, 155, 163, 53), (161, 160, 165, 56), (159, 158, 164, 55), (157, 156, 53, 54), (155, 162, 163), (166, 161, 56), (160, 159, 55, 165), (21, 35, 170, 167), (36, 22, 168, 169), (35, 36, 169, 170), (22, 21, 167, 168), (167, 170, 174, 171), (169, 168, 173, 172), (170, 169, 172, 174), (168, 167, 171, 173), (44, 45, 175, 176), (174, 172, 177, 178), (173, 171, 179, 180)])
_uv = me_top.uv_layers.new(name='UVMap')
_uv.uv.foreach_set('vector', [0.3376, 0.9626, 0.338, 0.9618, 0.3376, 0.9609, 0.3368, 0.9605, 0.3359, 0.9609, 0.3355, 0.9618, 0.3359, 0.9626, 0.3368, 0.963, 0.3355, 0.9618, 0.3359, 0.9609, 0.3359, 0.9609, 0.3355, 0.9618, 0.3376, 0.9609, 0.338, 0.9618, 0.338, 0.9618, 0.3376, 0.9609, 0.3376, 0.9626, 0.3368, 0.963, 0.3368, 0.963, 0.3376, 0.9626, 0.3368, 0.963, 0.3359, 0.9626, 0.3359, 0.9626, 0.3368, 0.963, 0.3355, 0.9618, 0.3359, 0.9609, 0.3359, 0.9609, 0.3355, 0.9618, 0.3368, 0.9605, 0.3376, 0.9609, 0.3376, 0.9609, 0.3368, 0.9605, 0.338, 0.9618, 0.3376, 0.9626, 0.3376, 0.9626, 0.338, 0.9618, 0.3359, 0.9626, 0.3355, 0.9618, 0.3355, 0.9618, 0.3359, 0.9626, 0.3359, 0.9609, 0.3368, 0.9605, 0.3368, 0.9605, 0.3359, 0.9609, 0.3376, 0.9626, 0.3368, 0.963, 0.3368, 0.963, 0.3376, 0.9626, 0.3368, 0.9605, 0.3376, 0.9609, 0.3376, 0.9609, 0.3368, 0.9605, 0.338, 0.9618, 0.3376, 0.9626, 0.3376, 0.9626, 0.338, 0.9618, 0.3359, 0.9626, 0.3355, 0.9618, 0.3355, 0.9618, 0.3359, 0.9626, 0.3359, 0.9609, 0.3368, 0.9605, 0.3368, 0.9605, 0.3359, 0.9609, 0.3376, 0.9609, 0.338, 0.9618, 0.338, 0.9618, 0.3376, 0.9609, 0.3376, 0.9626, 0.3368, 0.963, 0.3368, 0.963, 0.3376, 0.9626, 0.3368, 0.963, 0.3359, 0.9626, 0.3359, 0.9626, 0.3368, 0.963, 0.3376, 0.9626, 0.3368, 0.963, 0.3359, 0.9626, 0.3355, 0.9618, 0.3359, 0.9609, 0.3368, 0.9605, 0.3376, 0.9609, 0.338, 0.9618, 0.3368, 0.963, 0.3359, 0.9626, 0.3359, 0.9626, 0.3368, 0.963, 0.3355, 0.9618, 0.3359, 0.9609, 0.3359, 0.9609, 0.3355, 0.9618, 0.3368, 0.9605, 0.3376, 0.9609, 0.3376, 0.9609, 0.3368, 0.9605, 0.338, 0.9618, 0.3376, 0.9626, 0.3376, 0.9626, 0.338, 0.9618, 0.3359, 0.9626, 0.3355, 0.9618, 0.3355, 0.9618, 0.3359, 0.9626, 0.3359, 0.9609, 0.3368, 0.9605, 0.3368, 0.9605, 0.3359, 0.9609, 0.3376, 0.9609, 0.338, 0.9618, 0.338, 0.9618, 0.3376, 0.9609, 0.3376, 0.9609, 0.338, 0.9618, 0.338, 0.9618, 0.3376, 0.9609, 0.3359, 0.9609, 0.3368, 0.9605, 0.3368, 0.9605, 0.3359, 0.9609, 0.3359, 0.9626, 0.3355, 0.9618, 0.3355, 0.9618, 0.3359, 0.9626, 0.338, 0.9618, 0.338, 0.9618, 0.338, 0.9618, 0.338, 0.9618, 0.3368, 0.9605, 0.3376, 0.9609, 0.3376, 0.9609, 0.3368, 0.9605, 0.3355, 0.9618, 0.3359, 0.9609, 0.3359, 0.9609, 0.3355, 0.9618, 0.3368, 0.963, 0.3359, 0.9626, 0.3359, 0.9626, 0.3368, 0.963, 0.3376, 0.9626, 0.3368, 0.963, 0.3368, 0.963, 0.3376, 0.9626, 0.338, 0.9618, 0.3376, 0.9626, 0.3376, 0.9626, 0.338, 0.9618, 0.3376, 0.9626, 0.3376, 0.9626, 0.3376, 0.9626, 0.3376, 0.9626, 0.338, 0.9618, 0.3376, 0.9626, 0.3376, 0.9626, 0.338, 0.9618, 0.3376, 0.9626, 0.338, 0.9618, 0.338, 0.9618, 0.3376, 0.9626, 0.3359, 0.9609, 0.3359, 0.9609, 0.3355, 0.9618, 0.3355, 0.9618, 0.3359, 0.9609, 0.3355, 0.9618, 0.3355, 0.9618, 0.3359, 0.9609, 0.3355, 0.9618, 0.3355, 0.9618, 0.3355, 0.9618, 0.3355, 0.9618, 0.3355, 0.9618, 0.3355, 0.9618, 0.3355, 0.9618, 0.3359, 0.9609, 0.3359, 0.9609, 0.3359, 0.9609, 0.3359, 0.9609, 0.3359, 0.9609, 0.3359, 0.9609, 0.3359, 0.9609, 0.338, 0.9618, 0.338, 0.9618, 0.3378, 0.9622, 0.3376, 0.9626, 0.338, 0.9618, 0.338, 0.9618, 0.3376, 0.9626, 0.3376, 0.9626, 0.3376, 0.9626, 0.3376, 0.9626, 0.3376, 0.9626, 0.338, 0.9618, 0.338, 0.9618, 0.338, 0.9618, 0.338, 0.9618, 0.338, 0.9618, 0.3376, 0.9626, 0.3378, 0.9622, 0.3376, 0.9626, 0.338, 0.9618, 0.3378, 0.9622, 0.3376, 0.9626, 0.3376, 0.9626, 0.3378, 0.9622, 0.3499, 0.9548, 0.3507, 0.9583, 0.349, 0.9583, 0.3507, 0.9618, 0.3507, 0.9653, 0.349, 0.9653, 0.349, 0.9618, 0.3507, 0.9688, 0.3507, 0.9722, 0.349, 0.9722, 0.349, 0.9688, 0.3507, 0.9757, 0.3507, 0.9793, 0.349, 0.9793, 0.349, 0.9757, 0.3507, 0.9583, 0.3507, 0.9618, 0.349, 0.9618, 0.349, 0.9583, 0.3507, 0.9653, 0.3507, 0.9688, 0.349, 0.9688, 0.349, 0.9653, 0.3507, 0.9722, 0.3507, 0.9757, 0.349, 0.9757, 0.349, 0.9722, 0.3507, 0.9793, 0.3499, 0.9827, 0.349, 0.9793, 0.349, 0.9583, 0.349, 0.9618, 0.3472, 0.9618, 0.3472, 0.9583, 0.349, 0.9653, 0.349, 0.9688, 0.3472, 0.9688, 0.3472, 0.9653, 0.349, 0.9722, 0.349, 0.9757, 0.3472, 0.9757, 0.3472, 0.9722, 0.349, 0.9793, 0.3481, 0.9827, 0.3472, 0.9793, 0.3481, 0.9548, 0.349, 0.9583, 0.3472, 0.9583, 0.349, 0.9618, 0.349, 0.9653, 0.3472, 0.9653, 0.3472, 0.9618, 0.349, 0.9688, 0.349, 0.9722, 0.3472, 0.9722, 0.3472, 0.9688, 0.349, 0.9757, 0.349, 0.9793, 0.3472, 0.9793, 0.3472, 0.9757, 0.3472, 0.9653, 0.3472, 0.9688, 0.3455, 0.9688, 0.3455, 0.9653, 0.3472, 0.9722, 0.3472, 0.9757, 0.3455, 0.9757, 0.3455, 0.9722, 0.3472, 0.9793, 0.3464, 0.9827, 0.3455, 0.9793, 0.3464, 0.9548, 0.3472, 0.9583, 0.3455, 0.9583, 0.3472, 0.9618, 0.3472, 0.9653, 0.3455, 0.9653, 0.3455, 0.9618, 0.3472, 0.9688, 0.3472, 0.9722, 0.3455, 0.9722, 0.3455, 0.9688, 0.3472, 0.9757, 0.3472, 0.9793, 0.3455, 0.9793, 0.3455, 0.9757, 0.3472, 0.9583, 0.3472, 0.9618, 0.3455, 0.9618, 0.3455, 0.9583, 0.3446, 0.9548, 0.3455, 0.9583, 0.3438, 0.9583, 0.3455, 0.9618, 0.3455, 0.9653, 0.3438, 0.9653, 0.3438, 0.9618, 0.3455, 0.9688, 0.3455, 0.9722, 0.3438, 0.9722, 0.3438, 0.9688, 0.3455, 0.9757, 0.3455, 0.9793, 0.3438, 0.9793, 0.3438, 0.9757, 0.3455, 0.9583, 0.3455, 0.9618, 0.3438, 0.9618, 0.3438, 0.9583, 0.3455, 0.9653, 0.3455, 0.9688, 0.3438, 0.9688, 0.3438, 0.9653, 0.3455, 0.9722, 0.3455, 0.9757, 0.3438, 0.9757, 0.3438, 0.9722, 0.3455, 0.9793, 0.3446, 0.9827, 0.3438, 0.9793, 0.3438, 0.9688, 0.3438, 0.9722, 0.342, 0.9722, 0.342, 0.9688, 0.3438, 0.9757, 0.3438, 0.9793, 0.342, 0.9793, 0.342, 0.9757, 0.3438, 0.9583, 0.3438, 0.9618, 0.342, 0.9618, 0.342, 0.9583, 0.3438, 0.9653, 0.3438, 0.9688, 0.342, 0.9688, 0.342, 0.9653, 0.3438, 0.9722, 0.3438, 0.9757, 0.342, 0.9757, 0.342, 0.9722, 0.3438, 0.9793, 0.3429, 0.9827, 0.342, 0.9793, 0.3429, 0.9548, 0.3438, 0.9583, 0.342, 0.9583, 0.3438, 0.9618, 0.3438, 0.9653, 0.342, 0.9653, 0.342, 0.9618, 0.342, 0.9583, 0.342, 0.9618, 0.3403, 0.9618, 0.3403, 0.9583, 0.342, 0.9653, 0.342, 0.9688, 0.3403, 0.9688, 0.3403, 0.9653, 0.342, 0.9722, 0.342, 0.9757, 0.3403, 0.9757, 0.3403, 0.9722, 0.342, 0.9793, 0.3411, 0.9827, 0.3403, 0.9793, 0.3411, 0.9548, 0.342, 0.9583, 0.3403, 0.9583, 0.342, 0.9618, 0.342, 0.9653, 0.3403, 0.9653, 0.3403, 0.9618, 0.342, 0.9688, 0.342, 0.9722, 0.3403, 0.9722, 0.3403, 0.9688, 0.342, 0.9757, 0.342, 0.9793, 0.3403, 0.9793, 0.3403, 0.9757, 0.3403, 0.9722, 0.3403, 0.9757, 0.3385, 0.9757, 0.3385, 0.9722, 0.3403, 0.9793, 0.3394, 0.9827, 0.3385, 0.9793, 0.3394, 0.9548, 0.3403, 0.9583, 0.3385, 0.9583, 0.3403, 0.9618, 0.3403, 0.9653, 0.3385, 0.9653, 0.3385, 0.9618, 0.3403, 0.9688, 0.3403, 0.9722, 0.3385, 0.9722, 0.3385, 0.9688, 0.3403, 0.9757, 0.3403, 0.9793, 0.3385, 0.9793, 0.3385, 0.9757, 0.3403, 0.9583, 0.3403, 0.9618, 0.3385, 0.9618, 0.3385, 0.9583, 0.3403, 0.9653, 0.3403, 0.9688, 0.3385, 0.9688, 0.3385, 0.9653, 0.3376, 0.9548, 0.3385, 0.9583, 0.3368, 0.9583, 0.3385, 0.9618, 0.3385, 0.9653, 0.3368, 0.9653, 0.3368, 0.9618, 0.3385, 0.9688, 0.3385, 0.9722, 0.3368, 0.9722, 0.3368, 0.9688, 0.3385, 0.9757, 0.3385, 0.9793, 0.3368, 0.9793, 0.3368, 0.9757, 0.3385, 0.9583, 0.3385, 0.9618, 0.3368, 0.9618, 0.3368, 0.9583, 0.3385, 0.9653, 0.3385, 0.9688, 0.3368, 0.9688, 0.3368, 0.9653, 0.3385, 0.9722, 0.3385, 0.9757, 0.3368, 0.9757, 0.3368, 0.9722, 0.3385, 0.9793, 0.3376, 0.9827, 0.3368, 0.9793, 0.3368, 0.9757, 0.3368, 0.9793, 0.335, 0.9793, 0.335, 0.9757, 0.3368, 0.9583, 0.3368, 0.9618, 0.335, 0.9618, 0.335, 0.9583, 0.3368, 0.9653, 0.3368, 0.9688, 0.335, 0.9688, 0.335, 0.9653, 0.3368, 0.9722, 0.3368, 0.9757, 0.335, 0.9757, 0.335, 0.9722, 0.3368, 0.9793, 0.3359, 0.9827, 0.335, 0.9793, 0.3359, 0.9548, 0.3368, 0.9583, 0.335, 0.9583, 0.3368, 0.9618, 0.3368, 0.9653, 0.335, 0.9653, 0.335, 0.9618, 0.3368, 0.9688, 0.3368, 0.9722, 0.335, 0.9722, 0.335, 0.9688, 0.335, 0.9583, 0.335, 0.9618, 0.3333, 0.9618, 0.3333, 0.9583, 0.335, 0.9653, 0.335, 0.9688, 0.3333, 0.9688, 0.3333, 0.9653, 0.335, 0.9722, 0.335, 0.9757, 0.3333, 0.9757, 0.3333, 0.9722, 0.335, 0.9793, 0.3341, 0.9827, 0.3333, 0.9793, 0.3341, 0.9548, 0.335, 0.9583, 0.3333, 0.9583, 0.335, 0.9618, 0.335, 0.9653, 0.3333, 0.9653, 0.3333, 0.9618, 0.335, 0.9688, 0.335, 0.9722, 0.3333, 0.9722, 0.3333, 0.9688, 0.335, 0.9757, 0.335, 0.9793, 0.3333, 0.9793, 0.3333, 0.9757, 0.3333, 0.9793, 0.3324, 0.9827, 0.3315, 0.9793, 0.3324, 0.9548, 0.3333, 0.9583, 0.3315, 0.9583, 0.3333, 0.9618, 0.3333, 0.9653, 0.3315, 0.9653, 0.3315, 0.9618, 0.3333, 0.9688, 0.3333, 0.9722, 0.3315, 0.9722, 0.3315, 0.9688, 0.3333, 0.9757, 0.3333, 0.9793, 0.3315, 0.9793, 0.3315, 0.9757, 0.3333, 0.9583, 0.3333, 0.9618, 0.3315, 0.9618, 0.3315, 0.9583, 0.3333, 0.9653, 0.3333, 0.9688, 0.3315, 0.9688, 0.3315, 0.9653, 0.3333, 0.9722, 0.3333, 0.9757, 0.3315, 0.9757, 0.3315, 0.9722, 0.3315, 0.9618, 0.3315, 0.9653, 0.3298, 0.9653, 0.3298, 0.9618, 0.3315, 0.9688, 0.3315, 0.9722, 0.3298, 0.9722, 0.3298, 0.9688, 0.3315, 0.9757, 0.3315, 0.9793, 0.3298, 0.9793, 0.3298, 0.9757, 0.3315, 0.9583, 0.3315, 0.9618, 0.3298, 0.9618, 0.3298, 0.9583, 0.3315, 0.9653, 0.3315, 0.9688, 0.3298, 0.9688, 0.3298, 0.9653, 0.3315, 0.9722, 0.3315, 0.9757, 0.3298, 0.9757, 0.3298, 0.9722, 0.3315, 0.9793, 0.3306, 0.9827, 0.3298, 0.9793, 0.3306, 0.9548, 0.3315, 0.9583, 0.3298, 0.9583, 0.3577, 0.9583, 0.3577, 0.9618, 0.356, 0.9618, 0.356, 0.9583, 0.3577, 0.9653, 0.3577, 0.9688, 0.356, 0.9688, 0.356, 0.9653, 0.3577, 0.9722, 0.3577, 0.9757, 0.356, 0.9757, 0.356, 0.9722, 0.3577, 0.9793, 0.3569, 0.9827, 0.356, 0.9793, 0.3569, 0.9548, 0.3577, 0.9583, 0.356, 0.9583, 0.3577, 0.9618, 0.3577, 0.9653, 0.356, 0.9653, 0.356, 0.9618, 0.3577, 0.9688, 0.3577, 0.9722, 0.356, 0.9722, 0.356, 0.9688, 0.3577, 0.9757, 0.3577, 0.9793, 0.356, 0.9793, 0.356, 0.9757, 0.356, 0.9653, 0.356, 0.9688, 0.3543, 0.9688, 0.3543, 0.9653, 0.356, 0.9722, 0.356, 0.9757, 0.3543, 0.9757, 0.3543, 0.9722, 0.356, 0.9793, 0.3551, 0.9827, 0.3543, 0.9793, 0.3551, 0.9548, 0.356, 0.9583, 0.3543, 0.9583, 0.356, 0.9618, 0.356, 0.9653, 0.3543, 0.9653, 0.3543, 0.9618, 0.356, 0.9688, 0.356, 0.9722, 0.3543, 0.9722, 0.3543, 0.9688, 0.356, 0.9757, 0.356, 0.9793, 0.3543, 0.9793, 0.3543, 0.9757, 0.356, 0.9583, 0.356, 0.9618, 0.3543, 0.9618, 0.3543, 0.9583, 0.3534, 0.9548, 0.3543, 0.9583, 0.3525, 0.9583, 0.3543, 0.9618, 0.3543, 0.9653, 0.3525, 0.9653, 0.3525, 0.9618, 0.3543, 0.9688, 0.3543, 0.9722, 0.3525, 0.9722, 0.3525, 0.9688, 0.3543, 0.9757, 0.3543, 0.9793, 0.3525, 0.9793, 0.3525, 0.9757, 0.3543, 0.9583, 0.3543, 0.9618, 0.3525, 0.9618, 0.3525, 0.9583, 0.3543, 0.9653, 0.3543, 0.9688, 0.3525, 0.9688, 0.3525, 0.9653, 0.3543, 0.9722, 0.3543, 0.9757, 0.3525, 0.9757, 0.3525, 0.9722, 0.3543, 0.9793, 0.3534, 0.9827, 0.3525, 0.9793, 0.3525, 0.9688, 0.3525, 0.9722, 0.3507, 0.9722, 0.3507, 0.9688, 0.3525, 0.9757, 0.3525, 0.9793, 0.3507, 0.9793, 0.3507, 0.9757, 0.3525, 0.9583, 0.3525, 0.9618, 0.3507, 0.9618, 0.3507, 0.9583, 0.3525, 0.9653, 0.3525, 0.9688, 0.3507, 0.9688, 0.3507, 0.9653, 0.3525, 0.9722, 0.3525, 0.9757, 0.3507, 0.9757, 0.3507, 0.9722, 0.3525, 0.9793, 0.3516, 0.9827, 0.3507, 0.9793, 0.3516, 0.9548, 0.3525, 0.9583, 0.3507, 0.9583, 0.3525, 0.9618, 0.3525, 0.9653, 0.3507, 0.9653, 0.3507, 0.9618, 0.3359, 0.9609, 0.3359, 0.9609, 0.3359, 0.9609, 0.3359, 0.9609, 0.3355, 0.9618, 0.3355, 0.9618, 0.3355, 0.9618, 0.3355, 0.9618, 0.3359, 0.9609, 0.3355, 0.9618, 0.3355, 0.9618, 0.3359, 0.9609, 0.3355, 0.9618, 0.3359, 0.9609, 0.3359, 0.9609, 0.3355, 0.9618, 0.3359, 0.9609, 0.3359, 0.9609, 0.3359, 0.9609, 0.3359, 0.9609, 0.3355, 0.9618, 0.3355, 0.9618, 0.3355, 0.9618, 0.3355, 0.9618, 0.3359, 0.9609, 0.3355, 0.9618, 0.3355, 0.9618, 0.3359, 0.9609, 0.3355, 0.9618, 0.3359, 0.9609, 0.3359, 0.9609, 0.3355, 0.9618, 0.3355, 0.9618, 0.3359, 0.9609, 0.3359, 0.9609, 0.3355, 0.9618, 0.3359, 0.9609, 0.3355, 0.9618, 0.3355, 0.9618, 0.3359, 0.9609, 0.3355, 0.9618, 0.3359, 0.9609, 0.3359, 0.9609, 0.3355, 0.9618])
me_top.materials.append(mat_pallete)
me_top.use_remesh_preserve_volume = False
me_top.use_remesh_preserve_attributes = False
me_top.use_mirror_vertex_groups = False
me_top.update()

# ---- objects
ob_bottom = bpy.data.objects.new('Bottom', me_bottom)
ob_top = bpy.data.objects.new('Top', me_top)

# ---- transforms, parenting, visibility, modifiers, constraints
ob_bottom.location = (0.0, 0.0, 0.0)
ob_bottom.lineart.crease_threshold = 0.0
ob_top.location = (0.0, 0.0, 0.0)
ob_top.lineart.crease_threshold = 0.0

# ---- collection membership
col_collection.objects.link(ob_bottom)
col_collection.objects.link(ob_top)

# ---- scene / render settings (as saved in the file)
scene.frame_start = 1; scene.frame_end = 250; scene.frame_set(1)
scene.render.engine = 'CYCLES'
scene.render.use_persistent_data = True
scene.cycles.use_denoising = False
scene.cycles.samples = 128
scene.cycles.sampling_pattern = 'TABULATED_SOBOL'
scene.cycles.use_adaptive_sampling = False
scene.cycles.use_light_tree = False
scene.view_settings.view_transform = 'Filmic'
bpy.context.view_layer.update()

# ---- added for rendering (the .blend has no active camera and no usable light): camera, sun
cam_auto = bpy.data.cameras.new('AutoCamera')
cam_auto.lens = 50.0
cam_auto.sensor_width = 36.0
cam_auto.clip_end = 1000.0
ob_auto_camera = bpy.data.objects.new('AutoCamera', cam_auto)
scene.collection.objects.link(ob_auto_camera)
ob_auto_camera.location = (15.1908, -18.5423, 19.6622)
ob_auto_camera.rotation_euler = (1.09748, -7.21219e-08, 0.694738)
scene.camera = ob_auto_camera
light_auto_sun = bpy.data.lights.new('AutoSun', 'SUN')
light_auto_sun.energy = 3.0
light_auto_sun.angle = 0.0523599
ob_auto_sun = bpy.data.objects.new('AutoSun', light_auto_sun)
scene.collection.objects.link(ob_auto_sun)
ob_auto_sun.rotation_euler = (0.872665, 0.174533, 0.523599)
bpy.context.view_layer.update()
